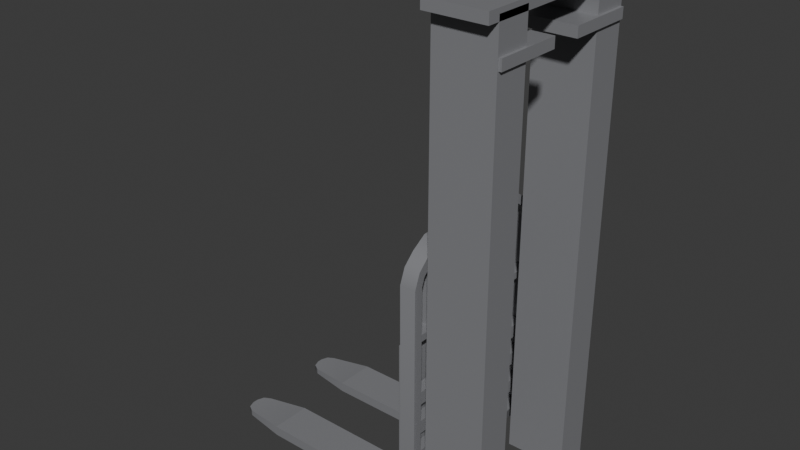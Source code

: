 # Source: Forklift.blend  (saved by Blender 4.1.24; exported with 4.5.12 LTS)
import bpy
from mathutils import Matrix  # noqa: F401  (used for matrix-valued properties, if any)

bpy.ops.wm.read_factory_settings(use_empty=True)
scene = bpy.context.scene
scene.name = 'Scene'

# ---- collections
col_collection = bpy.data.collections.new('Collection'); scene.collection.children.link(col_collection)

# ---- materials (node trees are filled in below, after node groups)
mat_mat_1 = bpy.data.materials.new('Mat.1')
mat_mat_1.use_transparent_shadow = False
mat_mat_1.diffuse_color = (0.2325, 0.2354, 0.25, 1.0)
mat_mat_1.roughness = 0.4343
mat_mat_1.specular_intensity = 1.0

# ---- material node trees
mat_mat_1.use_nodes = True; mat_mat_1.node_tree.nodes.clear()
_N = mat_mat_1.node_tree.nodes; _L = mat_mat_1.node_tree.links
n0 = _N.new('ShaderNodeBsdfPrincipled'); n0.name = 'Principled BSDF'; n0.location = (10, 300)
n0.inputs[0].default_value = (0.2325, 0.2354, 0.25, 1.0)
n0.inputs[2].default_value = 0.4343
n0.inputs[13].default_value = 1.0
n0.inputs[27].default_value = (0.0, 0.0, 0.0, 1.0)
n0.inputs[28].default_value = 1.0
n1 = _N.new('ShaderNodeOutputMaterial'); n1.name = 'Material Output'; n1.location = (300, 300)
n2 = _N.new('ShaderNodeNormalMap'); n2.name = 'Normal Map'; n2.location = (-300, -300)
n2.label = 'Normal/Map'
_L.new(n0.outputs[0], n1.inputs[0])
_L.new(n2.outputs[0], n0.inputs[5])
n1.is_active_output = True

# ---- world
world_world = bpy.data.worlds.new('World'); scene.world = world_world
world_world.use_nodes = True; world_world.node_tree.nodes.clear()
_N = world_world.node_tree.nodes; _L = world_world.node_tree.links
n0 = _N.new('ShaderNodeOutputWorld'); n0.name = 'World Output'; n0.location = (300, 300)
n1 = _N.new('ShaderNodeBackground'); n1.name = 'Background'; n1.location = (10, 300)
n1.inputs[0].default_value = (0.05088, 0.05088, 0.05088, 1.0)
_L.new(n1.outputs[0], n0.inputs[0])
n0.is_active_output = True
world_world.color = (0.05088, 0.05088, 0.05088)
world_world.use_sun_shadow = False
world_world.sun_shadow_jitter_overblur = 0.0

# ---- meshes
me_plane_004 = bpy.data.meshes.new('Plane.004')
me_plane_004.from_pydata([(-1.985, -0.2469, -0.04787), (-1.985, -0.2469, 0.04788), (-1.985, -0.6337, -0.04787), (-1.985, -0.6337, 0.04788), (-0.4552, -0.6337, -0.04788), (-0.4552, -0.2469, -0.04788), (-0.3012, -0.6337, 0.04788), (-0.3012, -0.2469, 0.04788), (-0.4552, -0.6337, 1.615), (-0.4552, -0.2469, 1.615), (-0.3012, -0.6337, 1.615), (-0.3012, -0.2469, 1.615), (-0.3952, -0.6337, 0.04788), (-0.4552, -0.2469, 0.1079), (-0.4552, -0.6337, 0.1079), (-0.4552, -0.6337, -0.01212), (-0.5152, -0.2469, 0.04788), (-0.5152, -0.6337, 0.04788), (-0.3952, -0.2469, 0.04788), (-0.4552, -0.2469, -0.01212), (-0.3612, -0.6337, -0.04788), (-0.3612, -0.2469, -0.04788), (-0.3012, -0.6337, 0.01212), (-0.3012, -0.2469, 0.01212), (-0.4727, -0.2469, 0.06545), (-0.4727, -0.6337, 0.06545), (-0.3187, -0.6337, -0.0303), (-0.3187, -0.2469, -0.0303), (-2.393, -0.5699, -0.04787), (-2.393, -0.5699, 0.008457), (-2.481, -0.4671, 0.008457), (-2.481, -0.4671, -0.04787), (-2.481, -0.4135, -0.04787), (-2.481, -0.4135, 0.008457), (-2.393, -0.3108, 0.008457), (-2.393, -0.3108, -0.04787), (-2.456, -0.5348, -0.04787), (-2.456, -0.5348, 0.008457), (-2.456, -0.3459, -0.04787), (-2.456, -0.3459, 0.008457), (-1.985, 0.2965, -0.04787), (-1.985, 0.2965, 0.04788), (-1.985, 0.6833, -0.04788), (-1.985, 0.6833, 0.04788), (-0.4552, 0.6833, -0.04788), (-0.4552, 0.2965, -0.04788), (-0.3012, 0.6833, 0.04788), (-0.3012, 0.2965, 0.04788), (-0.4552, 0.6833, 1.615), (-0.4552, 0.2965, 1.615), (-0.3012, 0.6833, 1.615), (-0.3012, 0.2965, 1.615), (-0.3952, 0.6833, 0.04788), (-0.4552, 0.2965, 0.1079), (-0.4552, 0.6833, 0.1079), (-0.4552, 0.6833, -0.01212), (-0.5152, 0.2965, 0.04788), (-0.5152, 0.6833, 0.04788), (-0.3952, 0.2965, 0.04788), (-0.4552, 0.2965, -0.01212), (-0.3612, 0.6833, -0.04788), (-0.3612, 0.2965, -0.04788), (-0.3012, 0.6833, 0.01212), (-0.3012, 0.2965, 0.01212), (-0.4727, 0.2965, 0.06545), (-0.4727, 0.6833, 0.06545), (-0.3187, 0.6833, -0.0303), (-0.3187, 0.2965, -0.0303), (-2.393, 0.6194, -0.04787), (-2.393, 0.6194, 0.008457), (-2.481, 0.5167, 0.008457), (-2.481, 0.5167, -0.04787), (-2.481, 0.4631, -0.04787), (-2.481, 0.4631, 0.008457), (-2.393, 0.3603, 0.008457), (-2.393, 0.3603, -0.04787), (-2.456, 0.5843, -0.04787), (-2.456, 0.5843, 0.008457), (-2.456, 0.3954, -0.04787), (-2.456, 0.3954, 0.008457), (-0.06642, 0.9031, 4.535), (-0.06642, 0.9031, 4.63), (-0.06642, -0.8828, 4.535), (-0.06642, -0.8828, 4.63), (0.4906, -0.8828, 4.535), (0.4906, -0.8828, 4.63), (0.4906, 0.9031, 4.535), (0.4906, 0.9031, 4.63), (-0.224, 0.6036, 2.554), (-0.2882, 0.6036, 2.554), (-0.224, 0.6036, 1.854), (-0.2882, 0.6036, 1.854), (-0.224, 0.5259, 1.854), (-0.2882, 0.5259, 1.854), (-0.224, 0.5259, 2.554), (-0.2882, 0.5259, 2.554), (-0.224, 0.3336, 2.554), (-0.2882, 0.3336, 2.554), (-0.224, 0.3336, 1.854), (-0.2882, 0.3336, 1.854), (-0.224, 0.2559, 1.854), (-0.2882, 0.2559, 1.854), (-0.224, 0.2559, 2.554), (-0.2882, 0.2559, 2.554), (-0.224, 0.06362, 2.554), (-0.2882, 0.06362, 2.554), (-0.224, 0.06362, 1.854), (-0.2882, 0.06362, 1.854), (-0.224, -0.01407, 1.854), (-0.2882, -0.01407, 1.854), (-0.224, -0.01407, 2.554), (-0.2882, -0.01407, 2.554), (-0.224, -0.2064, 2.554), (-0.2882, -0.2064, 2.554), (-0.224, -0.2064, 1.854), (-0.2882, -0.2064, 1.854), (-0.224, -0.2841, 1.854), (-0.2882, -0.2841, 1.854), (-0.224, -0.2841, 2.554), (-0.2882, -0.2841, 2.554), (-0.224, -0.4764, 2.554), (-0.2882, -0.4764, 2.554), (-0.224, -0.4764, 1.854), (-0.2882, -0.4764, 1.854), (-0.224, -0.5541, 1.854), (-0.2882, -0.5541, 1.854), (-0.224, -0.5541, 2.554), (-0.2882, -0.5541, 2.554), (-0.2792, 0.8021, 1.183), (-0.2792, 0.8021, 1.307), (-0.2792, -0.7525, 1.183), (-0.2792, -0.7525, 1.307), (-0.1793, -0.7525, 1.183), (-0.1793, -0.7525, 1.307), (-0.1793, 0.8021, 1.183), (-0.1793, 0.8021, 1.307), (-0.2792, 0.8021, 0.8945), (-0.2792, 0.8021, 1.019), (-0.2792, -0.7525, 0.8945), (-0.2792, -0.7525, 1.019), (-0.1793, -0.7525, 0.8945), (-0.1793, -0.7525, 1.019), (-0.1793, 0.8021, 0.8945), (-0.1793, 0.8021, 1.019), (-0.2792, 0.8021, 0.5936), (-0.2792, 0.8021, 0.7183), (-0.2792, -0.7525, 0.5936), (-0.2792, -0.7525, 0.7183), (-0.1793, -0.7525, 0.5936), (-0.1793, -0.7525, 0.7183), (-0.1793, 0.8021, 0.5936), (-0.1793, 0.8021, 0.7183), (-0.286, 0.8021, 1.798), (-0.286, 0.8021, 1.862), (-0.286, -0.7525, 1.798), (-0.286, -0.7525, 1.862), (-0.1725, -0.7525, 1.798), (-0.1725, -0.7525, 1.862), (-0.1725, 0.8021, 1.798), (-0.1725, 0.8021, 1.862), (-0.03989, -0.1243, 4.199), (-0.03989, -0.1243, 4.295), (-0.03989, -0.7563, 4.199), (-0.03989, -0.7563, 4.295), (0.5171, -0.7563, 4.199), (0.5171, -0.7563, 4.295), (0.5171, -0.1243, 4.199), (0.5171, -0.1243, 4.295), (-0.03989, 0.1739, 4.199), (-0.03989, 0.1739, 4.295), (-0.03989, 0.8059, 4.199), (-0.03989, 0.8059, 4.295), (0.5171, 0.8059, 4.199), (0.5171, 0.8059, 4.295), (0.5171, 0.1739, 4.199), (0.5171, 0.1739, 4.295), (-0.06642, -0.4356, 0.1354), (-0.06642, -0.4356, 4.587), (-0.06642, -0.7669, 0.1354), (-0.06642, -0.7669, 4.587), (0.4906, -0.7669, 0.1354), (0.4906, -0.7669, 4.587), (0.4906, -0.4356, 0.1354), (0.4906, -0.4356, 4.587), (-0.06642, 0.4852, 0.1354), (-0.06642, 0.4852, 4.587), (-0.06642, 0.8165, 0.1354), (-0.06642, 0.8165, 4.587), (0.4906, 0.8165, 0.1354), (0.4906, 0.8165, 4.587), (0.4906, 0.4852, 0.1354), (0.4906, 0.4852, 4.587), (-0.3039, 0.02478, 0.3356), (-0.3039, 0.02478, 0.4353), (-0.3039, -0.716, 0.3356), (-0.3039, -0.716, 0.4353), (-0.156, -0.716, 0.3356), (-0.156, -0.716, 0.4353), (-0.156, 0.02478, 0.3356), (-0.156, 0.02478, 0.4353), (-0.3039, -0.8021, 0.3356), (-0.3039, -0.8021, 0.4353), (-0.156, -0.8021, 0.3356), (-0.156, -0.8021, 0.4353), (-0.3039, -0.716, 2.312), (-0.156, -0.716, 2.312), (-0.3039, -0.8021, 2.312), (-0.156, -0.8021, 2.312), (-0.3039, -0.6882, 2.39), (-0.156, -0.6882, 2.39), (-0.3039, -0.7484, 2.452), (-0.156, -0.7484, 2.452), (-0.3039, -0.5972, 2.48), (-0.156, -0.5972, 2.48), (-0.3039, -0.6464, 2.551), (-0.156, -0.6464, 2.551), (-0.3039, -0.504, 2.553), (-0.156, -0.504, 2.553), (-0.3039, -0.5096, 2.639), (-0.156, -0.5096, 2.639), (-0.3039, 0.02478, 2.575), (-0.156, 0.02478, 2.575), (-0.3039, 0.02478, 2.661), (-0.156, 0.02478, 2.661), (-0.3039, 0.7656, 0.3356), (-0.3039, 0.7656, 0.4353), (-0.156, 0.7656, 0.3356), (-0.156, 0.7656, 0.4353), (-0.3039, 0.8516, 0.3356), (-0.3039, 0.8516, 0.4353), (-0.156, 0.8516, 0.3356), (-0.156, 0.8516, 0.4353), (-0.3039, 0.7656, 2.312), (-0.156, 0.7656, 2.312), (-0.3039, 0.8516, 2.312), (-0.156, 0.8516, 2.312), (-0.3039, 0.7377, 2.39), (-0.156, 0.7377, 2.39), (-0.3039, 0.7979, 2.452), (-0.156, 0.7979, 2.452), (-0.3039, 0.6468, 2.48), (-0.156, 0.6468, 2.48), (-0.3039, 0.696, 2.551), (-0.156, 0.696, 2.551), (-0.3039, 0.5535, 2.553), (-0.156, 0.5535, 2.553), (-0.3039, 0.5591, 2.639), (-0.156, 0.5591, 2.639)], [], [(4, 15, 17, 3, 2), (0, 1, 16, 19, 5), (19, 18, 7, 23, 27, 21, 5), (4, 20, 26, 22, 6, 12, 15), (6, 10, 8, 14, 12), (18, 13, 9, 11, 7), (18, 19, 16, 24, 13), (25, 17, 15, 12, 14), (32, 38, 35, 0, 2, 28, 36, 31), (34, 39, 33, 30, 37, 29, 3, 1), (43, 57, 55, 44, 42), (59, 56, 41, 40, 45), (61, 67, 63, 47, 58, 59, 45), (52, 46, 62, 66, 60, 44, 55), (54, 48, 50, 46, 52), (51, 49, 53, 58, 47), (64, 56, 59, 58, 53), (52, 55, 57, 65, 54), (76, 68, 42, 40, 75, 78, 72, 71), (43, 69, 77, 70, 73, 79, 74, 41), (33, 32, 31, 30), (23, 7, 6, 22), (3, 17, 16, 1), (4, 2, 0, 5), (3, 29, 28, 2), (0, 35, 34, 1), (5, 21, 20, 4), (8, 10, 11, 9), (14, 8, 9, 13), (7, 11, 10, 6), (21, 27, 26, 20), (17, 25, 24, 16), (27, 23, 22, 26), (25, 14, 13, 24), (29, 37, 36, 28), (33, 39, 38, 32), (37, 30, 31, 36), (39, 34, 35, 38), (71, 72, 73, 70), (46, 47, 63, 62), (56, 57, 43, 41), (40, 42, 44, 45), (68, 69, 43, 42), (74, 75, 40, 41), (60, 61, 45, 44), (51, 50, 48, 49), (49, 48, 54, 53), (50, 51, 47, 46), (66, 67, 61, 60), (64, 65, 57, 56), (62, 63, 67, 66), (53, 54, 65, 64), (76, 77, 69, 68), (78, 79, 73, 72), (71, 70, 77, 76), (75, 74, 79, 78), (82, 83, 81, 80), (84, 85, 83, 82), (86, 87, 85, 84), (80, 81, 87, 86), (83, 85, 87, 81), (84, 82, 80, 86), (90, 91, 89, 88), (92, 93, 91, 90), (94, 95, 93, 92), (88, 89, 95, 94), (91, 93, 95, 89), (92, 90, 88, 94), (98, 99, 97, 96), (100, 101, 99, 98), (102, 103, 101, 100), (96, 97, 103, 102), (99, 101, 103, 97), (100, 98, 96, 102), (106, 107, 105, 104), (108, 109, 107, 106), (110, 111, 109, 108), (104, 105, 111, 110), (107, 109, 111, 105), (108, 106, 104, 110), (114, 115, 113, 112), (116, 117, 115, 114), (118, 119, 117, 116), (112, 113, 119, 118), (115, 117, 119, 113), (116, 114, 112, 118), (122, 123, 121, 120), (124, 125, 123, 122), (126, 127, 125, 124), (120, 121, 127, 126), (123, 125, 127, 121), (124, 122, 120, 126), (130, 131, 129, 128), (132, 133, 131, 130), (134, 135, 133, 132), (128, 129, 135, 134), (131, 133, 135, 129), (132, 130, 128, 134), (138, 139, 137, 136), (140, 141, 139, 138), (142, 143, 141, 140), (136, 137, 143, 142), (139, 141, 143, 137), (140, 138, 136, 142), (146, 147, 145, 144), (148, 149, 147, 146), (150, 151, 149, 148), (144, 145, 151, 150), (147, 149, 151, 145), (148, 146, 144, 150), (154, 155, 153, 152), (156, 157, 155, 154), (158, 159, 157, 156), (152, 153, 159, 158), (155, 157, 159, 153), (156, 154, 152, 158), (162, 163, 161, 160), (164, 165, 163, 162), (166, 167, 165, 164), (160, 161, 167, 166), (163, 165, 167, 161), (164, 162, 160, 166), (169, 171, 170, 168), (171, 173, 172, 170), (173, 175, 174, 172), (175, 169, 168, 174), (175, 173, 171, 169), (168, 170, 172, 174), (178, 179, 177, 176), (180, 181, 179, 178), (182, 183, 181, 180), (176, 177, 183, 182), (179, 181, 183, 177), (180, 178, 176, 182), (185, 187, 186, 184), (187, 189, 188, 186), (189, 191, 190, 188), (191, 185, 184, 190), (191, 189, 187, 185), (184, 186, 188, 190), (194, 195, 193, 192), (202, 203, 201, 200), (198, 199, 197, 196), (192, 193, 199, 198), (195, 197, 199, 193), (196, 194, 192, 198), (196, 202, 200, 194), (197, 203, 202, 196), (194, 200, 201, 195), (195, 204, 205, 197), (201, 206, 204, 195), (203, 207, 206, 201), (197, 205, 207, 203), (204, 208, 209, 205), (206, 210, 208, 204), (207, 211, 210, 206), (205, 209, 211, 207), (208, 212, 213, 209), (210, 214, 212, 208), (211, 215, 214, 210), (209, 213, 215, 211), (212, 216, 217, 213), (214, 218, 216, 212), (215, 219, 218, 214), (213, 217, 219, 215), (216, 220, 221, 217), (218, 222, 220, 216), (219, 223, 222, 218), (217, 221, 223, 219), (193, 225, 224, 192), (229, 231, 230, 228), (227, 199, 198, 226), (199, 227, 225, 193), (192, 224, 226, 198), (228, 230, 226, 224), (230, 231, 227, 226), (223, 222, 220, 221), (229, 228, 224, 225), (233, 232, 225, 227), (232, 234, 229, 225), (234, 235, 231, 229), (235, 233, 227, 231), (237, 236, 232, 233), (236, 238, 234, 232), (238, 239, 235, 234), (239, 237, 233, 235), (241, 240, 236, 237), (240, 242, 238, 236), (242, 243, 239, 238), (243, 241, 237, 239), (245, 244, 240, 241), (244, 246, 242, 240), (246, 247, 243, 242), (247, 245, 241, 243), (221, 220, 244, 245), (220, 222, 246, 244), (222, 223, 247, 246), (223, 221, 245, 247)])
me_plane_004.polygons.foreach_set('use_smooth', [True] * 198)
_k = set([(0, 5), (0, 35), (1, 3), (1, 16), (1, 34), (2, 4), (2, 28), (3, 17), (3, 29), (4, 20), (5, 21), (6, 10), (6, 22), (7, 11), (7, 23), (8, 9), (8, 10), (8, 14), (9, 11), (9, 13), (10, 11), (13, 14), (13, 24), (14, 25), (16, 17), (16, 24), (17, 25), (20, 21), (20, 26), (21, 27), (22, 23), (22, 26), (23, 27), (28, 29), (28, 36), (29, 37), (30, 31), (30, 33), (30, 37), (31, 32), (31, 36), (32, 33), (32, 38), (33, 39), (34, 35), (34, 39), (35, 38), (40, 45), (40, 75), (41, 43), (41, 56), (41, 74), (42, 44), (42, 68), (43, 57), (43, 69), (44, 60), (45, 61), (46, 50), (46, 62), (47, 51), (47, 63), (48, 49), (48, 50), (48, 54), (49, 51), (49, 53), (50, 51), (53, 54), (53, 64), (54, 65), (56, 57), (56, 64), (57, 65), (60, 61), (60, 66), (61, 67), (62, 63), (62, 66), (63, 67), (68, 69), (68, 76), (69, 77), (70, 71), (70, 73), (70, 77), (71, 72), (71, 76), (72, 73), (72, 78), (73, 79), (74, 75), (74, 79), (75, 78), (80, 81), (80, 82), (80, 86), (81, 83), (81, 87), (82, 83), (82, 84), (83, 85), (84, 85), (84, 86), (85, 87), (86, 87), (88, 89), (88, 90), (88, 94), (89, 91), (89, 95), (90, 91), (90, 92), (91, 93), (92, 93), (92, 94), (93, 95), (94, 95), (96, 97), (96, 98), (96, 102), (97, 99), (97, 103), (98, 99), (98, 100), (99, 101), (100, 101), (100, 102), (101, 103), (102, 103), (104, 105), (104, 106), (104, 110), (105, 107), (105, 111), (106, 107), (106, 108), (107, 109), (108, 109), (108, 110), (109, 111), (110, 111), (112, 113), (112, 114), (112, 118), (113, 115), (113, 119), (114, 115), (114, 116), (115, 117), (116, 117), (116, 118), (117, 119), (118, 119), (120, 121), (120, 122), (120, 126), (121, 123), (121, 127), (122, 123), (122, 124), (123, 125), (124, 125), (124, 126), (125, 127), (126, 127), (128, 129), (128, 130), (128, 134), (129, 131), (129, 135), (130, 131), (130, 132), (131, 133), (132, 133), (132, 134), (133, 135), (134, 135), (136, 137), (136, 138), (136, 142), (137, 139), (137, 143), (138, 139), (138, 140), (139, 141), (140, 141), (140, 142), (141, 143), (142, 143), (144, 145), (144, 146), (144, 150), (145, 147), (145, 151), (146, 147), (146, 148), (147, 149), (148, 149), (148, 150), (149, 151), (150, 151), (152, 153), (152, 154), (152, 158), (153, 155), (153, 159), (154, 155), (154, 156), (155, 157), (156, 157), (156, 158), (157, 159), (158, 159), (160, 161), (160, 162), (160, 166), (161, 163), (161, 167), (162, 163), (162, 164), (163, 165), (164, 165), (164, 166), (165, 167), (166, 167), (168, 169), (168, 170), (168, 174), (169, 171), (169, 175), (170, 171), (170, 172), (171, 173), (172, 173), (172, 174), (173, 175), (174, 175), (176, 177), (176, 178), (176, 182), (177, 179), (177, 183), (178, 179), (178, 180), (179, 181), (180, 181), (180, 182), (181, 183), (182, 183), (184, 185), (184, 186), (184, 190), (185, 187), (185, 191), (186, 187), (186, 188), (187, 189), (188, 189), (188, 190), (189, 191), (190, 191), (192, 194), (192, 224), (193, 195), (193, 225), (194, 200), (195, 197), (195, 204), (196, 198), (196, 202), (197, 199), (197, 205), (198, 226), (199, 227), (200, 201), (200, 202), (201, 206), (202, 203), (203, 207), (204, 208), (205, 209), (206, 210), (207, 211), (208, 212), (209, 213), (210, 214), (211, 215), (212, 216), (213, 217), (214, 218), (215, 219), (216, 220), (217, 221), (218, 222), (219, 223), (220, 244), (221, 245), (222, 246), (223, 247), (224, 228), (225, 227), (225, 232), (226, 230), (227, 233), (228, 229), (228, 230), (229, 234), (230, 231), (231, 235), (232, 236), (233, 237), (234, 238), (235, 239), (236, 240), (237, 241), (238, 242), (239, 243), (240, 244), (241, 245), (242, 246), (243, 247)])
me_plane_004.attributes.new('sharp_edge', 'BOOLEAN', 'EDGE').data.foreach_set('value', [ (min(e.vertices), max(e.vertices)) in _k for e in me_plane_004.edges])
_uv = me_plane_004.uv_layers.new(name='UVMap')
_uv.uv.foreach_set('vector', [0.1733, 0.809, 0.1733, 0.809, 0.1733, 0.809, 0.1733, 0.809, 0.1733, 0.809, 0.1733, 0.809, 0.1733, 0.809, 0.1733, 0.809, 0.1733, 0.809, 0.1733, 0.809, 0.1733, 0.809, 0.1733, 0.809, 0.1733, 0.809, 0.1733, 0.809, 0.1733, 0.809, 0.1733, 0.809, 0.1733, 0.809, 0.1733, 0.809, 0.1733, 0.809, 0.1733, 0.809, 0.1733, 0.809, 0.1733, 0.809, 0.1733, 0.809, 0.1733, 0.809, 0.1733, 0.809, 0.1733, 0.809, 0.1733, 0.809, 0.1733, 0.809, 0.1733, 0.809, 0.1733, 0.809, 0.1733, 0.809, 0.1733, 0.809, 0.1733, 0.809, 0.1733, 0.809, 0.1733, 0.809, 0.1733, 0.809, 0.1733, 0.809, 0.1733, 0.809, 0.1733, 0.809, 0.1733, 0.809, 0.1733, 0.809, 0.1733, 0.809, 0.1733, 0.809, 0.1733, 0.809, 0.1733, 0.809, 0.1733, 0.809, 0.1733, 0.809, 0.1733, 0.809, 0.1733, 0.809, 0.1733, 0.809, 0.1733, 0.809, 0.1733, 0.809, 0.1733, 0.809, 0.1733, 0.809, 0.1733, 0.809, 0.1733, 0.809, 0.1733, 0.809, 0.1733, 0.809, 0.1733, 0.809, 0.1733, 0.809, 0.1733, 0.809, 0.1733, 0.809, 0.1733, 0.809, 0.1733, 0.809, 0.1733, 0.809, 0.1733, 0.809, 0.1733, 0.809, 0.1733, 0.809, 0.1733, 0.809, 0.1733, 0.809, 0.1733, 0.809, 0.1733, 0.809, 0.1733, 0.809, 0.1733, 0.809, 0.1733, 0.809, 0.1733, 0.809, 0.1733, 0.809, 0.1733, 0.809, 0.1733, 0.809, 0.1733, 0.809, 0.1733, 0.809, 0.1733, 0.809, 0.1733, 0.809, 0.1733, 0.809, 0.1733, 0.809, 0.1733, 0.809, 0.1733, 0.809, 0.1733, 0.809, 0.1733, 0.809, 0.1733, 0.809, 0.1733, 0.809, 0.1733, 0.809, 0.1733, 0.809, 0.1733, 0.809, 0.1733, 0.809, 0.1733, 0.809, 0.1733, 0.809, 0.1733, 0.809, 0.1733, 0.809, 0.1733, 0.809, 0.1733, 0.809, 0.1733, 0.809, 0.1733, 0.809, 0.1733, 0.809, 0.1733, 0.809, 0.1733, 0.809, 0.1733, 0.809, 0.1733, 0.809, 0.1733, 0.809, 0.1733, 0.809, 0.1733, 0.809, 0.1733, 0.809, 0.1733, 0.809, 0.1733, 0.809, 0.1733, 0.809, 0.1733, 0.809, 0.1733, 0.809, 0.1733, 0.809, 0.1733, 0.809, 0.1733, 0.809, 0.1733, 0.809, 0.1733, 0.809, 0.1733, 0.809, 0.1733, 0.809, 0.1733, 0.809, 0.1733, 0.809, 0.1733, 0.809, 0.1733, 0.809, 0.1733, 0.809, 0.1733, 0.809, 0.1733, 0.809, 0.1733, 0.809, 0.1733, 0.809, 0.1733, 0.809, 0.1733, 0.809, 0.1733, 0.809, 0.1733, 0.809, 0.1733, 0.809, 0.1733, 0.809, 0.1733, 0.809, 0.1733, 0.809, 0.1733, 0.809, 0.1733, 0.809, 0.1733, 0.809, 0.1733, 0.809, 0.1733, 0.809, 0.1733, 0.809, 0.1733, 0.809, 0.1733, 0.809, 0.1733, 0.809, 0.1733, 0.809, 0.1733, 0.809, 0.1733, 0.809, 0.1733, 0.809, 0.1733, 0.809, 0.1733, 0.809, 0.1733, 0.809, 0.1733, 0.809, 0.1733, 0.809, 0.1733, 0.809, 0.1733, 0.809, 0.1733, 0.809, 0.1733, 0.809, 0.1733, 0.809, 0.1733, 0.809, 0.1733, 0.809, 0.1733, 0.809, 0.1733, 0.809, 0.1733, 0.809, 0.1733, 0.809, 0.1733, 0.809, 0.1733, 0.809, 0.1733, 0.809, 0.1733, 0.809, 0.1733, 0.809, 0.1733, 0.809, 0.1733, 0.809, 0.1733, 0.809, 0.1733, 0.809, 0.1733, 0.809, 0.1733, 0.809, 0.1733, 0.809, 0.1733, 0.809, 0.1733, 0.809, 0.1733, 0.809, 0.1733, 0.809, 0.1733, 0.809, 0.1733, 0.809, 0.1733, 0.809, 0.1733, 0.809, 0.1733, 0.809, 0.1733, 0.809, 0.1733, 0.809, 0.1733, 0.809, 0.1733, 0.809, 0.1733, 0.809, 0.1733, 0.809, 0.1733, 0.809, 0.1733, 0.809, 0.1733, 0.809, 0.1733, 0.809, 0.1733, 0.809, 0.1733, 0.809, 0.1733, 0.809, 0.1733, 0.809, 0.1733, 0.809, 0.1733, 0.809, 0.1733, 0.809, 0.1733, 0.809, 0.1733, 0.809, 0.1733, 0.809, 0.1733, 0.809, 0.1733, 0.809, 0.1733, 0.809, 0.1733, 0.809, 0.1733, 0.809, 0.1733, 0.809, 0.1733, 0.809, 0.1733, 0.809, 0.1733, 0.809, 0.1733, 0.809, 0.1733, 0.809, 0.1733, 0.809, 0.1733, 0.809, 0.1733, 0.809, 0.1733, 0.809, 0.1733, 0.809, 0.1733, 0.809, 0.1733, 0.809, 0.1733, 0.809, 0.1733, 0.809, 0.1733, 0.809, 0.1733, 0.809, 0.1733, 0.809, 0.1733, 0.809, 0.1733, 0.809, 0.1733, 0.809, 0.1733, 0.809, 0.1733, 0.809, 0.1733, 0.809, 0.1733, 0.809, 0.1733, 0.809, 0.1733, 0.809, 0.1733, 0.809, 0.1733, 0.809, 0.1733, 0.809, 0.1733, 0.809, 0.1733, 0.809, 0.1733, 0.809, 0.1733, 0.809, 0.1733, 0.809, 0.1733, 0.809, 0.1733, 0.809, 0.1733, 0.809, 0.1733, 0.809, 0.1733, 0.809, 0.1733, 0.809, 0.1733, 0.809, 0.1733, 0.809, 0.1733, 0.809, 0.1733, 0.809, 0.1733, 0.809, 0.1733, 0.809, 0.1733, 0.809, 0.1733, 0.8091, 0.1733, 0.8091, 0.1733, 0.8091, 0.1733, 0.8091, 0.1733, 0.8091, 0.1733, 0.8091, 0.1733, 0.8091, 0.1733, 0.8091, 0.1733, 0.8091, 0.1733, 0.8091, 0.1733, 0.8091, 0.1733, 0.8091, 0.1733, 0.8091, 0.1733, 0.8091, 0.1733, 0.8091, 0.1733, 0.8091, 0.1733, 0.8091, 0.1733, 0.8091, 0.1733, 0.8091, 0.1733, 0.8091, 0.1733, 0.8091, 0.1733, 0.8091, 0.1733, 0.8091, 0.1733, 0.8091, 0.1733, 0.8091, 0.1733, 0.8091, 0.1733, 0.8091, 0.1733, 0.8091, 0.1733, 0.8091, 0.1733, 0.8091, 0.1733, 0.8091, 0.1733, 0.8091, 0.1733, 0.8091, 0.1733, 0.8091, 0.1733, 0.8091, 0.1733, 0.8091, 0.1733, 0.8091, 0.1733, 0.8091, 0.1733, 0.8091, 0.1733, 0.8091, 0.1733, 0.8091, 0.1733, 0.8091, 0.1733, 0.8091, 0.1733, 0.8091, 0.1733, 0.8091, 0.1733, 0.8091, 0.1733, 0.8091, 0.1733, 0.8091, 0.1733, 0.8091, 0.1733, 0.8091, 0.1733, 0.8091, 0.1733, 0.8091, 0.1733, 0.8091, 0.1733, 0.8091, 0.1733, 0.8091, 0.1733, 0.8091, 0.1733, 0.8091, 0.1733, 0.8091, 0.1733, 0.8091, 0.1733, 0.8091, 0.1733, 0.8091, 0.1733, 0.8091, 0.1733, 0.8091, 0.1733, 0.8091, 0.1733, 0.8091, 0.1733, 0.8091, 0.1733, 0.8091, 0.1733, 0.8091, 0.1733, 0.8091, 0.1733, 0.8091, 0.1733, 0.8091, 0.1733, 0.8091, 0.1733, 0.8091, 0.1733, 0.8091, 0.1733, 0.8091, 0.1733, 0.8091, 0.1733, 0.8091, 0.1733, 0.8091, 0.1733, 0.8091, 0.1733, 0.8091, 0.1733, 0.8091, 0.1733, 0.8091, 0.1733, 0.8091, 0.1733, 0.8091, 0.1733, 0.8091, 0.1733, 0.8091, 0.1733, 0.8091, 0.1733, 0.8091, 0.1733, 0.8091, 0.1733, 0.8091, 0.1733, 0.8091, 0.1733, 0.8091, 0.1733, 0.8091, 0.1733, 0.8091, 0.1733, 0.8091, 0.1733, 0.8091, 0.1733, 0.8091, 0.1733, 0.8091, 0.1733, 0.8091, 0.1733, 0.8091, 0.1733, 0.8091, 0.1733, 0.8091, 0.1733, 0.8091, 0.1733, 0.8091, 0.1733, 0.8091, 0.1733, 0.8091, 0.1733, 0.8091, 0.1733, 0.8091, 0.1733, 0.8091, 0.1733, 0.8091, 0.1733, 0.8091, 0.1733, 0.8091, 0.1733, 0.8091, 0.1733, 0.8091, 0.1733, 0.8091, 0.1733, 0.8091, 0.1733, 0.8091, 0.1733, 0.8091, 0.1733, 0.8091, 0.1733, 0.8091, 0.1733, 0.8091, 0.1733, 0.8091, 0.1733, 0.8091, 0.1733, 0.8091, 0.1733, 0.8091, 0.1733, 0.8091, 0.1733, 0.8091, 0.1733, 0.8091, 0.1733, 0.8091, 0.1733, 0.8091, 0.1733, 0.8091, 0.1733, 0.8091, 0.1733, 0.8091, 0.1733, 0.8091, 0.1733, 0.8091, 0.1733, 0.8091, 0.1733, 0.8091, 0.1733, 0.8091, 0.1733, 0.8091, 0.1733, 0.8091, 0.1733, 0.8091, 0.1733, 0.8091, 0.1733, 0.8091, 0.1733, 0.8091, 0.1733, 0.8091, 0.1733, 0.8091, 0.1733, 0.8091, 0.1733, 0.8091, 0.1733, 0.8091, 0.1733, 0.8091, 0.1733, 0.8091, 0.1733, 0.8091, 0.1733, 0.8091, 0.1733, 0.8091, 0.1733, 0.8091, 0.1733, 0.8091, 0.1733, 0.8091, 0.1733, 0.8091, 0.1733, 0.8091, 0.1733, 0.8091, 0.1733, 0.8091, 0.1733, 0.8091, 0.1733, 0.8091, 0.1733, 0.8091, 0.1733, 0.8091, 0.1733, 0.8091, 0.1733, 0.8091, 0.1733, 0.8091, 0.1733, 0.8091, 0.1733, 0.8091, 0.1733, 0.8091, 0.1733, 0.8091, 0.1733, 0.8091, 0.1733, 0.8091, 0.1733, 0.8091, 0.1733, 0.8091, 0.1733, 0.8091, 0.1733, 0.8091, 0.1733, 0.8091, 0.1733, 0.8091, 0.1733, 0.8091, 0.1733, 0.8091, 0.1733, 0.8091, 0.1733, 0.8091, 0.1733, 0.8091, 0.1733, 0.8091, 0.1733, 0.8091, 0.1733, 0.8091, 0.1733, 0.8091, 0.1733, 0.8091, 0.1733, 0.8091, 0.1733, 0.8091, 0.1733, 0.8091, 0.1733, 0.8091, 0.1733, 0.8091, 0.1733, 0.8091, 0.1733, 0.8091, 0.1733, 0.8091, 0.1733, 0.8091, 0.1733, 0.8091, 0.1733, 0.8091, 0.1733, 0.8091, 0.1733, 0.8091, 0.1733, 0.8091, 0.1733, 0.8091, 0.1733, 0.8091, 0.1733, 0.8091, 0.1733, 0.8091, 0.1733, 0.8091, 0.1733, 0.8091, 0.1733, 0.8091, 0.1733, 0.8091, 0.1733, 0.8091, 0.1733, 0.8091, 0.1733, 0.8091, 0.1733, 0.8091, 0.1733, 0.8091, 0.1733, 0.8091, 0.1733, 0.8091, 0.1733, 0.8091, 0.1733, 0.8091, 0.1733, 0.8091, 0.1733, 0.8091, 0.1733, 0.8091, 0.1733, 0.8091, 0.1733, 0.8091, 0.1733, 0.8091, 0.1733, 0.8091, 0.1733, 0.8091, 0.1733, 0.8091, 0.1733, 0.8091, 0.1733, 0.8091, 0.1733, 0.8091, 0.1733, 0.8091, 0.1733, 0.8091, 0.1733, 0.8091, 0.1733, 0.8091, 0.1733, 0.8091, 0.1733, 0.8091, 0.1733, 0.8091, 0.1733, 0.8091, 0.1733, 0.8091, 0.1733, 0.8091, 0.1733, 0.8091, 0.1733, 0.8091, 0.1733, 0.8091, 0.1733, 0.8091, 0.1733, 0.8091, 0.1733, 0.8091, 0.1733, 0.8091, 0.1733, 0.8091, 0.1733, 0.8091, 0.1733, 0.8091, 0.1733, 0.8091, 0.1733, 0.8091, 0.1733, 0.8091, 0.1733, 0.8091, 0.1733, 0.8091, 0.1733, 0.8091, 0.1733, 0.8091, 0.1733, 0.8091, 0.1733, 0.8091, 0.1733, 0.8091, 0.1733, 0.8091, 0.1733, 0.8091, 0.1733, 0.8091, 0.1733, 0.8091, 0.1733, 0.8091, 0.1733, 0.8091, 0.1733, 0.8091, 0.1733, 0.8091, 0.1733, 0.8091, 0.1733, 0.8091, 0.1733, 0.8091, 0.1733, 0.8091, 0.1733, 0.8091, 0.1733, 0.8091, 0.1733, 0.8091, 0.1733, 0.8091, 0.1733, 0.8091, 0.1733, 0.8091, 0.1733, 0.8091, 0.1733, 0.8091, 0.1733, 0.8091, 0.1733, 0.8091, 0.1733, 0.8091, 0.1733, 0.8091, 0.1733, 0.8091, 0.1733, 0.8091, 0.1733, 0.8091, 0.1733, 0.8091, 0.1733, 0.8091, 0.1733, 0.8091, 0.1733, 0.8091, 0.1733, 0.8091, 0.1733, 0.8091, 0.1733, 0.8091, 0.1733, 0.8091, 0.1733, 0.8091, 0.1733, 0.8091, 0.1733, 0.8091, 0.1733, 0.8091, 0.1733, 0.8091, 0.1733, 0.8091, 0.1733, 0.8091, 0.1733, 0.8091, 0.1733, 0.8091, 0.1733, 0.8091, 0.1733, 0.8091, 0.1733, 0.8091, 0.1733, 0.8091, 0.1733, 0.8091, 0.1733, 0.8091, 0.1733, 0.8091, 0.1733, 0.8091, 0.1733, 0.8091, 0.1733, 0.8091, 0.1733, 0.8091, 0.1733, 0.8091, 0.1733, 0.8091, 0.1733, 0.8091, 0.1733, 0.8091, 0.1733, 0.8091, 0.1733, 0.8091, 0.1733, 0.8091, 0.1733, 0.8091, 0.1733, 0.8091, 0.1733, 0.8091, 0.1733, 0.8091, 0.1733, 0.8091, 0.1733, 0.8091, 0.1733, 0.8091, 0.1733, 0.8091, 0.1733, 0.8091, 0.1733, 0.8091, 0.1733, 0.8091, 0.1716, 0.807, 0.1718, 0.8078, 0.1717, 0.8075, 0.1717, 0.8074, 0.1717, 0.8078, 0.1721, 0.8082, 0.171, 0.8081, 0.1714, 0.8075, 0.1717, 0.8075, 0.1717, 0.8075, 0.1713, 0.808, 0.1716, 0.8077, 0.1721, 0.807, 0.1735, 0.807, 0.1735, 0.809, 0.1721, 0.809, 0.1718, 0.8078, 0.1713, 0.808, 0.1717, 0.8075, 0.1717, 0.8075, 0.1716, 0.8077, 0.1716, 0.807, 0.1717, 0.8074, 0.1717, 0.8075, 0.1716, 0.8077, 0.1717, 0.8078, 0.1714, 0.8075, 0.1716, 0.807, 0.1713, 0.808, 0.1721, 0.8082, 0.1717, 0.8078, 0.1716, 0.8077, 0.1716, 0.807, 0.1714, 0.8075, 0.171, 0.8081, 0.1718, 0.8078, 0.1718, 0.8078, 0.1719, 0.9013, 0.171, 0.9013, 0.1713, 0.808, 0.171, 0.8081, 0.171, 0.9012, 0.1719, 0.9013, 0.1718, 0.8078, 0.1721, 0.8082, 0.172, 0.9012, 0.171, 0.9012, 0.171, 0.8081, 0.1713, 0.808, 0.171, 0.9013, 0.172, 0.9012, 0.1721, 0.8082, 0.1719, 0.9013, 0.1716, 0.902, 0.1714, 0.902, 0.171, 0.9013, 0.171, 0.9012, 0.1714, 0.9021, 0.1716, 0.902, 0.1719, 0.9013, 0.172, 0.9012, 0.1715, 0.9021, 0.1714, 0.9021, 0.171, 0.9012, 0.171, 0.9013, 0.1714, 0.902, 0.1715, 0.9021, 0.172, 0.9012, 0.1716, 0.902, 0.1715, 0.9029, 0.1714, 0.9029, 0.1714, 0.902, 0.1714, 0.9021, 0.1715, 0.903, 0.1715, 0.9029, 0.1716, 0.902, 0.1715, 0.9021, 0.1715, 0.903, 0.1715, 0.903, 0.1714, 0.9021, 0.1714, 0.902, 0.1714, 0.9029, 0.1715, 0.903, 0.1715, 0.9021, 0.1715, 0.9029, 0.1716, 0.9038, 0.1714, 0.9038, 0.1714, 0.9029, 0.1715, 0.903, 0.1713, 0.9039, 0.1716, 0.9038, 0.1715, 0.9029, 0.1715, 0.903, 0.1716, 0.9039, 0.1713, 0.9039, 0.1715, 0.903, 0.1714, 0.9029, 0.1714, 0.9038, 0.1716, 0.9039, 0.1715, 0.903, 0.1716, 0.9038, 0.1718, 0.9117, 0.1714, 0.9113, 0.1714, 0.9038, 0.1713, 0.9039, 0.1715, 0.9124, 0.1718, 0.9117, 0.1716, 0.9038, 0.1716, 0.9039, 0.1716, 0.9116, 0.1715, 0.9124, 0.1713, 0.9039, 0.1714, 0.9038, 0.1714, 0.9113, 0.1716, 0.9116, 0.1716, 0.9039, 0.1702, 0.808, 0.1701, 0.8209, 0.1706, 0.8207, 0.1705, 0.807, 0.171, 0.8212, 0.17, 0.8212, 0.1703, 0.8209, 0.1707, 0.8209, 0.1708, 0.8209, 0.1705, 0.8084, 0.17, 0.808, 0.1704, 0.8207, 0.1705, 0.8084, 0.1708, 0.8209, 0.1701, 0.8209, 0.1702, 0.808, 0.1705, 0.807, 0.1706, 0.8207, 0.1704, 0.8207, 0.17, 0.808, 0.1707, 0.8209, 0.1703, 0.8209, 0.1704, 0.8207, 0.1706, 0.8207, 0.1703, 0.8209, 0.17, 0.8212, 0.1708, 0.8209, 0.1704, 0.8207, 0.1733, 0.809, 0.1733, 0.8111, 0.1721, 0.8111, 0.1721, 0.809, 0.171, 0.8212, 0.1707, 0.8209, 0.1706, 0.8207, 0.1701, 0.8209, 0.1709, 0.9091, 0.17, 0.9091, 0.1701, 0.8209, 0.1708, 0.8209, 0.17, 0.9091, 0.1709, 0.909, 0.171, 0.8212, 0.1701, 0.8209, 0.1709, 0.909, 0.17, 0.909, 0.17, 0.8212, 0.171, 0.8212, 0.17, 0.909, 0.1709, 0.9091, 0.1708, 0.8209, 0.17, 0.8212, 0.1705, 0.9098, 0.1704, 0.9098, 0.17, 0.9091, 0.1709, 0.9091, 0.1704, 0.9098, 0.1705, 0.9099, 0.1709, 0.909, 0.17, 0.9091, 0.1705, 0.9099, 0.1704, 0.9099, 0.17, 0.909, 0.1709, 0.909, 0.1704, 0.9099, 0.1705, 0.9098, 0.1709, 0.9091, 0.17, 0.909, 0.1705, 0.9106, 0.1704, 0.9107, 0.1704, 0.9098, 0.1705, 0.9098, 0.1704, 0.9107, 0.1704, 0.9107, 0.1705, 0.9099, 0.1704, 0.9098, 0.1704, 0.9107, 0.1704, 0.9107, 0.1704, 0.9099, 0.1705, 0.9099, 0.1704, 0.9107, 0.1705, 0.9106, 0.1705, 0.9098, 0.1704, 0.9099, 0.1705, 0.9114, 0.1703, 0.9114, 0.1704, 0.9107, 0.1705, 0.9106, 0.1703, 0.9114, 0.1706, 0.9116, 0.1704, 0.9107, 0.1704, 0.9107, 0.1706, 0.9116, 0.1703, 0.9116, 0.1704, 0.9107, 0.1704, 0.9107, 0.1703, 0.9116, 0.1705, 0.9114, 0.1705, 0.9106, 0.1704, 0.9107, 0.1705, 0.9186, 0.1701, 0.9189, 0.1703, 0.9114, 0.1705, 0.9114, 0.1701, 0.9189, 0.1704, 0.9196, 0.1706, 0.9116, 0.1703, 0.9114, 0.1704, 0.9196, 0.1703, 0.9188, 0.1703, 0.9116, 0.1706, 0.9116, 0.1703, 0.9188, 0.1705, 0.9186, 0.1705, 0.9114, 0.1703, 0.9116])
_uv.active_render = True
_uv = me_plane_004.uv_layers.new(name='UVW')
_uv.uv.foreach_set('vector', [1.0, 0.0, 1.0, 1.0, 0.0, 1.0, 0.0, 1.0, 0.0, 0.0, 1.0, 0.0, 1.0, 1.0, 1.0, 0.0, 0.0, 1.0, 0.0, 0.0, 1.0, 0.0, 1.0, 0.0, 1.0, 1.0, 0.0, 1.0, 1.0, 0.0, 1.0, 1.0, 1.0, 0.0, 0.0, 0.0, 0.0, 0.0, 1.0, 0.0, 1.0, 1.0, 0.0, 1.0, 0.0, 1.0, 0.0, 1.0, 0.0, 1.0, 0.0, 1.0, 0.0, 1.0, 0.0, 1.0, 0.0, 1.0, 1.0, 0.0, 1.0, 1.0, 1.0, 1.0, 1.0, 1.0, 1.0, 1.0, 1.0, 1.0, 0.0, 0.3734, 0.0, 0.9608, 0.3536, 0.3536, 0.0, 1.0, 0.3536, 0.3536, 1.0, 0.9608, 1.0, 0.3734, 0.0, 1.0, 1.0, 1.0, 0.0, 1.0, 1.0, 1.0, 0.0, 1.0, 0.0, 0.0, 1.0, 0.0, 1.0, 1.0, 1.0, 0.0, 0.1429, 0.7143, 0.0, 1.0, 1.0, 1.0, 0.0, 1.0, 1.0, 1.0, 1.0, 1.0, 0.0, 1.0, 1.0, 1.0, 0.0, 1.0, 0.0, 1.0, 0.0, 1.0, 1.0, 1.0, 1.0, 0.0, 0.0, 0.0, 0.0, 1.0, 1.0, 0.0, 1.0, 1.0, 1.0, 0.0, 0.0, 0.0, 1.0, 1.0, 1.0, 0.0, 0.0, 1.0, 1.0, 1.0, 1.0, 0.0, 1.0, 0.0, 1.0, 0.0, 0.0, 1.0, 0.0, 1.0, 1.0, 1.0, 1.0, 0.0, 0.0, 0.0, 0.0, 0.0, 0.0, 1.0, 0.0, 1.0, 0.0, 1.0, 0.0, 1.0, 0.0, 1.0, 0.0, 1.0, 1.0, 1.0, 1.0, 1.0, 1.0, 1.0, 1.0, 0.0, 1.0, 1.0, 0.3536, 0.3536, 0.0, 0.9608, 0.0, 0.3734, 1.0, 1.0, 0.0, 1.0, 0.0, 1.0, 1.0, 0.3734, 1.0, 0.9608, 0.3536, 0.3536, 1.0, 1.0, 1.0, 0.0, 0.0, 0.0, 1.0, 0.0, 0.0, 0.0, 0.0, 1.0, 1.0, 1.0, 1.0, 0.0, 1.0, 1.0, 1.0, 1.0, 0.3333, 1.0, 1.0, 1.0, 1.0, 0.0, 1.0, 0.0, 1.0, 1.0, 1.0, 0.0, 0.0, 1.0, 0.0, 0.3843, 1.0, 0.3843, 1.0, 0.6157, 0.0, 0.6157, 1.0, 0.6266, 1.0, 1.0, 0.0, 1.0, 0.0, 0.6266, 1.0, 0.0, 1.0, 0.9608, 0.0, 0.9608, 0.0, 0.0, 1.0, 0.0, 1.0, 1.0, 0.0, 1.0, 0.0, 0.0, 1.0, 1.0, 1.0, 1.0, 1.0, 0.0, 1.0, 0.0, 0.0, 0.0, 0.0, 0.0, 0.0, 1.0, 0.0, 1.0, 1.0, 0.0, 1.0, 0.0, 0.0, 0.0, 0.0, 0.0, 0.0, 1.0, 0.0, 1.0, 1.0, 1.0, 1.0, 1.0, 0.0, 1.0, 0.0, 1.0, 1.0, 1.0, 1.0, 1.0, 1.0, 1.0, 1.0, 1.0, 0.0, 1.0, 0.0, 1.0, 1.0, 0.0, 1.0, 0.3133, 0.0, 0.3133, 0.0, 0.0, 1.0, 0.9608, 1.0, 0.9804, 0.0, 0.9804, 0.0, 0.9608, 1.0, 0.3133, 1.0, 0.6266, 0.0, 0.6266, 0.0, 0.3133, 1.0, 0.9804, 1.0, 1.0, 0.0, 1.0, 0.0, 0.9804, 1.0, 1.0, 0.8079, 1.0, 0.8079, 0.0, 1.0, 0.0, 0.0, 0.3843, 0.0, 0.1922, 1.0, 0.1922, 1.0, 0.3843, 0.8079, 1.0, 0.6158, 1.0, 0.6158, 0.0, 0.8079, 0.0, 0.0, 0.1922, 0.0, 4.315e-05, 1.0, 4.315e-05, 1.0, 0.1922, 1.0, 0.6157, 1.0, 0.3843, 0.0, 0.3843, 0.0, 0.6157, 0.0, 1.0, 1.0, 1.0, 1.0, 0.6266, 0.0, 0.6266, 0.0, 0.9608, 1.0, 0.9608, 1.0, 0.0, 0.0, 0.0, 0.0, 1.0, 1.0, 1.0, 1.0, 0.0, 0.0, 0.0, 1.0, 0.0, 1.0, 1.0, 1.0, 1.0, 1.0, 0.0, 0.0, 1.0, 0.0, 0.0, 0.0, 0.0, 0.0, 1.0, 0.0, 0.0, 1.0, 0.0, 1.0, 0.0, 0.0, 0.0, 1.0, 1.0, 0.0, 1.0, 0.0, 1.0, 1.0, 1.0, 1.0, 1.0, 0.0, 1.0, 0.0, 1.0, 1.0, 1.0, 0.0, 1.0, 1.0, 1.0, 1.0, 1.0, 0.0, 1.0, 0.0, 0.3133, 1.0, 0.3133, 1.0, 0.0, 0.0, 0.0, 0.0, 0.9804, 1.0, 0.9804, 1.0, 0.9608, 0.0, 0.9608, 0.0, 0.6266, 1.0, 0.6266, 1.0, 0.3133, 0.0, 0.3133, 0.0, 1.0, 1.0, 1.0, 1.0, 0.9804, 0.0, 0.9804, 0.8079, 0.0, 0.8079, 1.0, 1.0, 1.0, 1.0, 0.0, 1.0, 0.1922, 0.0, 0.1922, 0.0, 0.3843, 1.0, 0.3843, 0.6158, 0.0, 0.6158, 1.0, 0.8079, 1.0, 0.8079, 0.0, 1.0, 4.315e-05, 0.0, 4.315e-05, 0.0, 0.1922, 1.0, 0.1922, 1.0, 0.0, 1.0, 1.0, 0.0, 1.0, 0.0, 0.0, 1.0, 0.0, 1.0, 1.0, 0.0, 1.0, 0.0, 0.0, 1.0, 0.0, 1.0, 1.0, 0.0, 1.0, 0.0, 0.0, 1.0, 0.0, 1.0, 1.0, 0.0, 1.0, 0.0, 0.0, 1.0, 0.0, 1.0, 1.0, 0.0, 1.0, 0.0, 0.0, 1.0, 0.0, 1.0, 1.0, 0.0, 1.0, 0.0, 0.0, 1.0, 0.0, 1.0, 1.0, 0.0, 1.0, 0.0, 0.0, 1.0, 0.0, 1.0, 1.0, 0.0, 1.0, 0.0, 0.0, 1.0, 0.0, 1.0, 1.0, 0.0, 1.0, 0.0, 0.0, 1.0, 0.0, 1.0, 1.0, 0.0, 1.0, 0.0, 0.0, 1.0, 0.0, 1.0, 1.0, 0.0, 1.0, 0.0, 0.0, 1.0, 0.0, 1.0, 1.0, 0.0, 1.0, 0.0, 0.0, 1.0, 0.0, 1.0, 1.0, 0.0, 1.0, 0.0, 0.0, 1.0, 0.0, 1.0, 1.0, 0.0, 1.0, 0.0, 0.0, 1.0, 0.0, 1.0, 1.0, 0.0, 1.0, 0.0, 0.0, 1.0, 0.0, 1.0, 1.0, 0.0, 1.0, 0.0, 0.0, 1.0, 0.0, 1.0, 1.0, 0.0, 1.0, 0.0, 0.0, 1.0, 0.0, 1.0, 1.0, 0.0, 1.0, 0.0, 0.0, 1.0, 0.0, 1.0, 1.0, 0.0, 1.0, 0.0, 0.0, 1.0, 0.0, 1.0, 1.0, 0.0, 1.0, 0.0, 0.0, 1.0, 0.0, 1.0, 1.0, 0.0, 1.0, 0.0, 0.0, 1.0, 0.0, 1.0, 1.0, 0.0, 1.0, 0.0, 0.0, 1.0, 0.0, 1.0, 1.0, 0.0, 1.0, 0.0, 0.0, 1.0, 0.0, 1.0, 1.0, 0.0, 1.0, 0.0, 0.0, 1.0, 0.0, 1.0, 1.0, 0.0, 1.0, 0.0, 0.0, 1.0, 0.0, 1.0, 1.0, 0.0, 1.0, 0.0, 0.0, 1.0, 0.0, 1.0, 1.0, 0.0, 1.0, 0.0, 0.0, 1.0, 0.0, 1.0, 1.0, 0.0, 1.0, 0.0, 0.0, 1.0, 0.0, 1.0, 1.0, 0.0, 1.0, 0.0, 0.0, 1.0, 0.0, 1.0, 1.0, 0.0, 1.0, 0.0, 0.0, 1.0, 0.0, 1.0, 1.0, 0.0, 1.0, 0.0, 0.0, 1.0, 0.0, 1.0, 1.0, 0.0, 1.0, 0.0, 0.0, 1.0, 0.0, 1.0, 1.0, 0.0, 1.0, 0.0, 0.0, 1.0, 0.0, 1.0, 1.0, 0.0, 1.0, 0.0, 0.0, 1.0, 0.0, 1.0, 1.0, 0.0, 1.0, 0.0, 0.0, 1.0, 0.0, 1.0, 1.0, 0.0, 1.0, 0.0, 0.0, 1.0, 0.0, 1.0, 1.0, 0.0, 1.0, 0.0, 0.0, 1.0, 0.0, 1.0, 1.0, 0.0, 1.0, 0.0, 0.0, 1.0, 0.0, 1.0, 1.0, 0.0, 1.0, 0.0, 0.0, 1.0, 0.0, 1.0, 1.0, 0.0, 1.0, 0.0, 0.0, 1.0, 0.0, 1.0, 1.0, 0.0, 1.0, 0.0, 0.0, 1.0, 0.0, 1.0, 1.0, 0.0, 1.0, 0.0, 0.0, 1.0, 0.0, 1.0, 1.0, 0.0, 1.0, 0.0, 0.0, 1.0, 0.0, 1.0, 1.0, 0.0, 1.0, 0.0, 0.0, 1.0, 0.0, 1.0, 1.0, 0.0, 1.0, 0.0, 0.0, 1.0, 0.0, 1.0, 1.0, 0.0, 1.0, 0.0, 0.0, 1.0, 0.0, 1.0, 1.0, 0.0, 1.0, 0.0, 0.0, 1.0, 0.0, 1.0, 1.0, 0.0, 1.0, 0.0, 0.0, 1.0, 0.0, 1.0, 1.0, 0.0, 1.0, 0.0, 0.0, 1.0, 0.0, 1.0, 1.0, 0.0, 1.0, 0.0, 0.0, 1.0, 0.0, 1.0, 1.0, 0.0, 1.0, 0.0, 0.0, 1.0, 0.0, 1.0, 1.0, 0.0, 1.0, 0.0, 0.0, 1.0, 0.0, 1.0, 1.0, 0.0, 1.0, 0.0, 0.0, 1.0, 0.0, 1.0, 1.0, 0.0, 1.0, 0.0, 0.0, 1.0, 0.0, 1.0, 1.0, 0.0, 1.0, 0.0, 0.0, 1.0, 0.0, 1.0, 1.0, 0.0, 1.0, 0.0, 0.0, 1.0, 0.0, 1.0, 1.0, 0.0, 1.0, 0.0, 0.0, 1.0, 0.0, 1.0, 1.0, 0.0, 1.0, 0.0, 0.0, 1.0, 0.0, 1.0, 1.0, 0.0, 1.0, 0.0, 0.0, 1.0, 0.0, 1.0, 1.0, 0.0, 1.0, 0.0, 0.0, 1.0, 0.0, 1.0, 1.0, 0.0, 1.0, 0.0, 0.0, 1.0, 0.0, 1.0, 1.0, 0.0, 1.0, 0.0, 0.0, 1.0, 0.0, 1.0, 1.0, 0.0, 1.0, 0.0, 0.0, 1.0, 0.0, 1.0, 1.0, 0.0, 1.0, 0.0, 0.0, 1.0, 0.0, 1.0, 1.0, 0.0, 1.0, 0.0, 0.0, 1.0, 0.0, 1.0, 1.0, 0.0, 1.0, 0.0, 0.0, 0.0, 1.0, 1.0, 1.0, 1.0, 0.0, 0.0, 0.0, 0.0, 1.0, 1.0, 1.0, 1.0, 0.0, 0.0, 0.0, 0.0, 1.0, 1.0, 1.0, 1.0, 0.0, 0.0, 0.0, 0.0, 1.0, 1.0, 1.0, 1.0, 0.0, 0.0, 0.0, 0.0, 1.0, 1.0, 1.0, 1.0, 0.0, 0.0, 0.0, 0.0, 1.0, 1.0, 1.0, 1.0, 0.0, 0.0, 0.0, 1.0, 0.0, 1.0, 1.0, 0.0, 1.0, 0.0, 0.0, 1.0, 0.0, 1.0, 1.0, 0.0, 1.0, 0.0, 0.0, 1.0, 0.0, 1.0, 1.0, 0.0, 1.0, 0.0, 0.0, 1.0, 0.0, 1.0, 1.0, 0.0, 1.0, 0.0, 0.0, 1.0, 0.0, 1.0, 1.0, 0.0, 1.0, 0.0, 0.0, 1.0, 0.0, 1.0, 1.0, 0.0, 1.0, 0.0, 0.0, 0.0, 1.0, 1.0, 1.0, 1.0, 0.0, 0.0, 0.0, 0.0, 1.0, 1.0, 1.0, 1.0, 0.0, 0.0, 0.0, 0.0, 1.0, 1.0, 1.0, 1.0, 0.0, 0.0, 0.0, 0.0, 1.0, 1.0, 1.0, 1.0, 0.0, 0.0, 0.0, 0.0, 1.0, 1.0, 1.0, 1.0, 0.0, 0.0, 0.0, 0.0, 1.0, 1.0, 1.0, 1.0, 0.0, 0.0, 0.0, 1.0, 0.0, 1.0, 1.0, 0.0, 1.0, 0.0, 0.0, 1.0, 0.0, 1.0, 1.0, 0.0, 1.0, 0.0, 0.0, 1.0, 0.0, 1.0, 1.0, 0.0, 1.0, 0.0, 0.0, 1.0, 0.0, 1.0, 1.0, 0.0, 1.0, 0.0, 0.0, 1.0, 0.0, 1.0, 1.0, 0.0, 1.0, 0.0, 0.0, 1.0, 0.0, 1.0, 1.0, 0.0, 1.0, 0.0, 0.0, 1.0, 0.0, 1.0, 0.0, 0.0, 0.0, 0.0, 0.0, 1.0, 1.0, 1.0, 1.0, 1.0, 0.0, 1.0, 0.0, 0.0, 0.0, 0.0, 0.0, 0.0, 1.0, 0.0, 1.0, 0.0, 1.0, 0.0, 1.0, 1.0, 1.0, 1.0, 1.0, 0.0, 1.0, 0.0, 1.0, 0.0, 1.0, 0.0, 1.0, 1.0, 1.0, 1.0, 1.0, 0.0, 1.0, 0.0, 1.0, 1.0, 1.0, 1.0, 1.0, 1.0, 1.0, 1.0, 1.0, 0.0, 1.0, 0.0, 1.0, 1.0, 1.0, 1.0, 1.0, 0.0, 1.0, 0.0, 1.0, 0.0, 1.0, 0.0, 1.0, 1.0, 1.0, 1.0, 1.0, 0.0, 1.0, 0.0, 1.0, 1.0, 1.0, 1.0, 1.0, 1.0, 1.0, 1.0, 1.0, 0.0, 1.0, 0.0, 1.0, 1.0, 1.0, 1.0, 1.0, 0.0, 1.0, 0.0, 1.0, 0.0, 1.0, 0.0, 1.0, 1.0, 1.0, 1.0, 1.0, 0.0, 1.0, 0.0, 1.0, 1.0, 1.0, 1.0, 1.0, 1.0, 1.0, 1.0, 1.0, 0.0, 1.0, 0.0, 1.0, 1.0, 1.0, 1.0, 1.0, 0.0, 1.0, 0.0, 1.0, 0.0, 1.0, 0.0, 1.0, 1.0, 1.0, 1.0, 1.0, 0.0, 1.0, 0.0, 1.0, 1.0, 1.0, 1.0, 1.0, 1.0, 1.0, 1.0, 1.0, 0.0, 1.0, 0.0, 1.0, 1.0, 1.0, 1.0, 1.0, 0.0, 1.0, 0.0, 1.0, 0.0, 1.0, 0.0, 1.0, 1.0, 1.0, 1.0, 1.0, 0.0, 1.0, 0.0, 1.0, 1.0, 1.0, 1.0, 1.0, 1.0, 1.0, 1.0, 1.0, 0.0, 1.0, 1.0, 1.0, 1.0, 0.0, 0.0, 0.0, 0.0, 1.0, 1.0, 1.0, 1.0, 0.0, 0.0, 0.0, 0.0, 1.0, 1.0, 1.0, 1.0, 0.0, 0.0, 0.0, 0.0, 1.0, 1.0, 1.0, 1.0, 0.0, 0.0, 0.0, 0.0, 1.0, 1.0, 1.0, 1.0, 0.0, 0.0, 0.0, 0.0, 0.0, 1.0, 0.0, 1.0, 0.0, 0.0, 0.0, 1.0, 0.0, 1.0, 1.0, 1.0, 1.0, 1.0, 0.0, 1.0, 1.0, 0.0, 1.0, 0.0, 1.0, 1.0, 1.0, 0.0, 1.0, 0.0, 0.0, 0.0, 0.0, 0.0, 1.0, 1.0, 1.0, 0.0, 1.0, 0.0, 1.0, 1.0, 1.0, 0.0, 1.0, 0.0, 1.0, 0.0, 1.0, 0.0, 1.0, 0.0, 1.0, 1.0, 1.0, 1.0, 1.0, 0.0, 1.0, 1.0, 1.0, 1.0, 1.0, 1.0, 1.0, 1.0, 1.0, 1.0, 1.0, 0.0, 1.0, 0.0, 1.0, 1.0, 1.0, 0.0, 1.0, 0.0, 1.0, 0.0, 1.0, 0.0, 1.0, 0.0, 1.0, 1.0, 1.0, 1.0, 1.0, 0.0, 1.0, 1.0, 1.0, 1.0, 1.0, 1.0, 1.0, 1.0, 1.0, 1.0, 1.0, 0.0, 1.0, 0.0, 1.0, 1.0, 1.0, 0.0, 1.0, 0.0, 1.0, 0.0, 1.0, 0.0, 1.0, 0.0, 1.0, 1.0, 1.0, 1.0, 1.0, 0.0, 1.0, 1.0, 1.0, 1.0, 1.0, 1.0, 1.0, 1.0, 1.0, 1.0, 1.0, 0.0, 1.0, 0.0, 1.0, 1.0, 1.0, 0.0, 1.0, 0.0, 1.0, 0.0, 1.0, 0.0, 1.0, 0.0, 1.0, 1.0, 1.0, 1.0, 1.0, 0.0, 1.0, 1.0, 1.0, 1.0, 1.0, 1.0, 1.0, 1.0, 1.0, 1.0, 1.0, 0.0, 1.0, 0.0, 1.0, 1.0, 1.0, 0.0, 1.0, 0.0, 1.0, 0.0, 1.0, 0.0, 1.0, 0.0, 1.0, 1.0, 1.0, 1.0, 1.0, 0.0, 1.0, 1.0, 1.0, 1.0, 1.0, 1.0, 1.0, 1.0, 1.0])
me_plane_004.materials.append(mat_mat_1)
me_plane_004.update()
me_plane_004.normals_split_custom_set([tuple(v) for v in zip(*[iter([-1.574e-07, -1.0, -9.891e-07, -1.18e-07, -1.0, -8.861e-07, -2.963e-08, -1.0, -4.67e-07, -0.07749, -0.997, -6.579e-07, -0.07749, -0.997, -6.823e-07, -0.07749, 0.997, -2.583e-08, -0.07749, 0.997, 4.63e-08, 2.611e-08, 1.0, -5.838e-08, 1.342e-08, 1.0, -3.735e-08, 2.465e-08, 1.0, -2.575e-08, 1.342e-08, 1.0, -3.735e-08, 1.181e-08, 1.0, -2.344e-08, 2.25e-08, 1.0, -7.201e-09, 0.0, 1.0, 0.0, 0.0, 1.0, 0.0, 0.0, 1.0, 0.0, 2.465e-08, 1.0, -2.575e-08, -1.574e-07, -1.0, -9.891e-07, -2.703e-07, -1.0, -1.566e-06, -2.703e-07, -1.0, -1.566e-06, -2.703e-07, -1.0, -1.566e-06, -2.252e-07, -1.0, -7.443e-07, -1.689e-07, -1.0, -7.025e-07, -1.18e-07, -1.0, -8.861e-07, -2.252e-07, -1.0, -7.443e-07, -1.8e-07, -1.0, 7.776e-08, -1.8e-07, -1.0, 7.776e-08, -1.2e-07, -1.0, -1.405e-07, -1.689e-07, -1.0, -7.025e-07, 1.181e-08, 1.0, -2.344e-08, 2.324e-08, 1.0, -3.365e-08, 4.501e-08, 1.0, -1.44e-08, 4.501e-08, 1.0, -1.44e-08, 2.25e-08, 1.0, -7.201e-09, 1.181e-08, 1.0, -2.344e-08, 1.342e-08, 1.0, -3.735e-08, 2.611e-08, 1.0, -5.838e-08, -2.029e-08, 1.0, -7.215e-08, 2.324e-08, 1.0, -3.365e-08, 0.0, -1.0, -5.772e-07, -2.963e-08, -1.0, -4.67e-07, -1.18e-07, -1.0, -8.861e-07, -1.689e-07, -1.0, -7.025e-07, -1.2e-07, -1.0, -1.405e-07, 7.815e-09, -8.089e-08, -1.0, 7.815e-09, -8.089e-08, -1.0, 7.815e-09, -8.089e-08, -1.0, -4.913e-08, -7.887e-08, -1.0, -4.913e-08, -7.887e-08, -1.0, 7.815e-09, -8.089e-08, -1.0, 7.815e-09, -8.089e-08, -1.0, 7.815e-09, -8.089e-08, -1.0, -0.03208, 1.153e-06, 0.9995, -1.907e-05, 1.294e-05, 1.0, -4.406e-05, -2.826e-06, 1.0, -4.408e-05, -8.222e-06, 1.0, -1.907e-05, 2.813e-06, 1.0, -0.03208, -3.441e-06, 0.9995, -0.09612, -4.646e-07, 0.9954, -0.09612, 4.002e-07, 0.9954, -0.07749, 0.997, 1.219e-06, 2.472e-08, 1.0, 1.271e-06, 1.659e-07, 1.0, 1.32e-06, 2.213e-07, 1.0, 1.038e-06, -0.07749, 0.997, 4.132e-07, -2.219e-08, -1.0, 0.0, -3.945e-08, -1.0, 0.0, -0.07749, -0.997, 1.615e-08, -0.07749, -0.997, 0.0, -2.958e-08, -1.0, 0.0, 0.0, -1.0, 0.0, 0.0, -1.0, 0.0, 0.0, -1.0, 0.0, 1.866e-09, -1.0, 0.0, 1.4e-09, -1.0, 0.0, -2.219e-08, -1.0, 0.0, -2.958e-08, -1.0, 0.0, 1.52e-07, 1.0, 1.011e-06, 2.027e-07, 1.0, 6.265e-07, 4.054e-07, 1.0, 1.253e-06, 4.054e-07, 1.0, 1.253e-06, 4.054e-07, 1.0, 1.253e-06, 2.213e-07, 1.0, 1.038e-06, 1.659e-07, 1.0, 1.32e-06, 0.0, 1.0, 7.215e-07, 0.0, 1.0, 0.0, 0.0, 1.0, 0.0, 2.027e-07, 1.0, 6.265e-07, 1.52e-07, 1.0, 1.011e-06, 3.733e-09, -1.0, 0.0, 3.733e-09, -1.0, 0.0, 2.488e-09, -1.0, 0.0, 1.4e-09, -1.0, 0.0, 1.866e-09, -1.0, 0.0, 0.0, -1.0, 0.0, -3.945e-08, -1.0, 0.0, -2.219e-08, -1.0, 0.0, 1.4e-09, -1.0, 0.0, 2.488e-09, -1.0, 0.0, 1.52e-07, 1.0, 1.011e-06, 1.659e-07, 1.0, 1.32e-06, 2.472e-08, 1.0, 1.271e-06, 0.0, 1.0, 2.164e-06, 0.0, 1.0, 7.215e-07, 3.126e-09, -8.089e-08, -1.0, 3.126e-09, -8.089e-08, -1.0, -5.15e-08, -7.887e-08, -1.0, -5.15e-08, -7.887e-08, -1.0, 3.126e-09, -8.089e-08, -1.0, 3.126e-09, -8.089e-08, -1.0, 3.126e-09, -8.089e-08, -1.0, 3.126e-09, -8.089e-08, -1.0, -0.09612, 3.915e-07, 0.9954, -0.03208, 1.164e-06, 0.9995, -1.909e-05, 1.282e-05, 1.0, -4.411e-05, -2.798e-06, 1.0, -4.411e-05, -8.183e-06, 1.0, -1.91e-05, 2.701e-06, 1.0, -0.03208, -3.44e-06, 0.9995, -0.09612, -4.676e-07, 0.9954, -1.0, 0.0, 0.0, -1.0, 0.0, 0.0, -1.0, 0.0, 0.0, -1.0, 0.0, 0.0, 1.0, 6.735e-08, -4.168e-07, 1.0, 5.826e-08, -2.417e-07, 1.0, 5.826e-08, -2.417e-07, 1.0, 6.735e-08, -4.168e-07, 1.018e-07, 7.705e-08, 1.0, 1.018e-07, 7.705e-08, 1.0, 1.018e-07, 7.705e-08, 1.0, 1.018e-07, 7.705e-08, 1.0, -5.023e-08, -7.705e-08, -1.0, -4.913e-08, -7.887e-08, -1.0, -4.913e-08, -7.887e-08, -1.0, -5.023e-08, -7.705e-08, -1.0, -0.07749, -0.997, -6.579e-07, -0.1545, -0.988, -9.486e-07, -0.1545, -0.988, -9.486e-07, -0.07749, -0.997, -6.823e-07, -0.07749, 0.997, -2.583e-08, -0.1545, 0.988, 0.0, -0.1545, 0.988, 0.0, -0.07749, 0.997, 4.63e-08, -5.023e-08, -7.705e-08, -1.0, 0.0, -7.705e-08, -1.0, 0.0, -7.705e-08, -1.0, -5.023e-08, -7.705e-08, -1.0, 1.001e-06, 0.0, 1.0, 1.001e-06, 0.0, 1.0, 1.001e-06, 0.0, 1.0, 1.001e-06, 0.0, 1.0, -1.0, 1.023e-07, 5.933e-08, -1.0, 1.023e-07, 5.933e-08, -1.0, 1.023e-07, 5.933e-08, -1.0, 1.023e-07, 5.933e-08, 1.0, 5.826e-08, -2.417e-07, 1.0, 4.917e-08, -6.657e-08, 1.0, 4.917e-08, -6.657e-08, 1.0, 5.826e-08, -2.417e-07, 0.3827, -1.573e-07, -0.9239, 0.7071, -1.135e-07, -0.7071, 0.7071, -1.135e-07, -0.7071, 0.3827, -1.573e-07, -0.9239, -0.3827, 1.049e-07, 0.9239, -0.7071, 1.703e-07, 0.7071, -0.7071, 1.703e-07, 0.7071, -0.3827, 1.049e-07, 0.9239, 0.7071, -1.135e-07, -0.7071, 0.9239, -5.243e-08, -0.3827, 0.9239, -5.243e-08, -0.3827, 0.7071, -1.135e-07, -0.7071, -0.7071, 1.703e-07, 0.7071, -0.9239, 2.097e-07, 0.3827, -0.9239, 2.097e-07, 0.3827, -0.7071, 1.703e-07, 0.7071, -0.4873, -0.8732, 0.0, -0.7598, -0.6502, 0.0, -0.7598, -0.6502, 0.0, -0.4873, -0.8732, 0.0, -0.938, 0.3466, 0.0, -0.7598, 0.6502, 0.0, -0.7598, 0.6502, 0.0, -0.938, 0.3466, 0.0, -0.7598, -0.6502, 0.0, -0.938, -0.3466, 0.0, -0.938, -0.3466, 0.0, -0.7598, -0.6502, 0.0, -0.7598, 0.6502, 0.0, -0.4873, 0.8732, 0.0, -0.4873, 0.8732, 0.0, -0.7598, 0.6502, 0.0, -1.0, 1.873e-06, 0.0, -1.0, 1.873e-06, 0.0, -1.0, 1.873e-06, 0.0, -1.0, 1.873e-06, 0.0, 1.0, -5.24e-08, -1.902e-08, 1.0, -5.24e-08, -1.902e-08, 1.0, -8.998e-08, 0.0, 1.0, -8.998e-08, 0.0, 1.016e-07, 7.705e-08, 1.0, 1.016e-07, 7.705e-08, 1.0, 1.016e-07, 7.705e-08, 1.0, 1.016e-07, 7.705e-08, 1.0, -5.15e-08, -7.887e-08, -1.0, -5.15e-08, -7.887e-08, -1.0, -5.036e-08, -7.705e-08, -1.0, -5.036e-08, -7.705e-08, -1.0, -0.1545, 0.988, 0.0, -0.1545, 0.988, 0.0, -0.07749, 0.997, 1.219e-06, -0.07749, 0.997, 4.132e-07, -0.1545, -0.988, 0.0, -0.1545, -0.988, 0.0, -0.07749, -0.997, 0.0, -0.07749, -0.997, 1.615e-08, 0.0, -7.705e-08, -1.0, 0.0, -7.705e-08, -1.0, -5.036e-08, -7.705e-08, -1.0, -5.036e-08, -7.705e-08, -1.0, 0.0, 0.0, 1.0, 0.0, 0.0, 1.0, 0.0, 0.0, 1.0, 0.0, 0.0, 1.0, -1.0, 1.255e-07, 8.899e-08, -1.0, 1.255e-07, 8.899e-08, -1.0, 1.255e-07, 8.899e-08, -1.0, 1.255e-07, 8.899e-08, 1.0, -1.481e-08, -3.804e-08, 1.0, -1.481e-08, -3.804e-08, 1.0, -5.24e-08, -1.902e-08, 1.0, -5.24e-08, -1.902e-08, 0.7071, -1.634e-07, -0.7071, 0.7071, -1.634e-07, -0.7071, 0.3827, -1.341e-07, -0.9239, 0.3827, -1.341e-07, -0.9239, -0.7071, 1.593e-07, 0.7071, -0.7071, 1.593e-07, 0.7071, -0.3827, 1.303e-07, 0.9239, -0.3827, 1.303e-07, 0.9239, 0.9239, -1.678e-07, -0.3827, 0.9239, -1.678e-07, -0.3827, 0.7071, -1.634e-07, -0.7071, 0.7071, -1.634e-07, -0.7071, -0.9239, 1.64e-07, 0.3827, -0.9239, 1.64e-07, 0.3827, -0.7071, 1.593e-07, 0.7071, -0.7071, 1.593e-07, 0.7071, -0.7598, 0.6502, 0.0, -0.7598, 0.6502, 0.0, -0.4873, 0.8732, 0.0, -0.4873, 0.8732, 0.0, -0.7598, -0.6502, 0.0, -0.7598, -0.6502, 0.0, -0.938, -0.3466, 0.0, -0.938, -0.3466, 0.0, -0.938, 0.3466, 0.0, -0.938, 0.3466, 0.0, -0.7598, 0.6502, 0.0, -0.7598, 0.6502, 0.0, -0.4874, -0.8732, 0.0, -0.4874, -0.8732, 0.0, -0.7598, -0.6502, 0.0, -0.7598, -0.6502, 0.0, -1.0, 6.263e-08, 0.0, -1.0, 6.263e-08, 0.0, -1.0, 6.263e-08, 0.0, -1.0, 6.263e-08, 0.0, -3.21e-07, -1.0, -5.588e-07, -3.21e-07, -1.0, -5.588e-07, -3.21e-07, -1.0, -5.588e-07, -3.21e-07, -1.0, -5.588e-07, 1.0, -4.357e-08, -4.669e-07, 1.0, -4.357e-08, -4.669e-07, 1.0, -4.357e-08, -4.669e-07, 1.0, -4.357e-08, -4.669e-07, 0.0, 1.0, 0.0, 0.0, 1.0, 0.0, 0.0, 1.0, 0.0, 0.0, 1.0, 0.0, 0.0, 0.0, 1.0, 0.0, 0.0, 1.0, 0.0, 0.0, 1.0, 0.0, 0.0, 1.0, 0.0, 0.0, -1.0, 0.0, 0.0, -1.0, 0.0, 0.0, -1.0, 0.0, 0.0, -1.0, 0.0, 1.0, 8.301e-08, 0.0, 1.0, 8.301e-08, 0.0, 1.0, 8.301e-08, 0.0, 1.0, 8.301e-08, 0.0, 0.0, -1.0, 0.0, 0.0, -1.0, 0.0, 0.0, -1.0, 0.0, 0.0, -1.0, 0.0, -1.0, -8.301e-08, 0.0, -1.0, -8.301e-08, 0.0, -1.0, -8.301e-08, 0.0, -1.0, -8.301e-08, 0.0, 0.0, 1.0, 0.0, 0.0, 1.0, 0.0, 0.0, 1.0, 0.0, 0.0, 1.0, -1.0, 5.484e-07, 4.261e-08, -1.0, 5.484e-07, 4.261e-08, -1.0, 5.484e-07, 4.261e-08, -1.0, 5.484e-07, 4.261e-08, 1.0, -5.484e-07, -5.326e-08, 1.0, -5.484e-07, -5.326e-08, 1.0, -5.484e-07, -5.326e-08, 1.0, -5.484e-07, -5.326e-08, 0.0, 1.0, 2.075e-07, 0.0, 1.0, 2.075e-07, 0.0, 1.0, 2.075e-07, 0.0, 1.0, 2.075e-07, 0.0, 0.0, -1.0, 0.0, 0.0, -1.0, 0.0, 0.0, -1.0, 0.0, 0.0, -1.0, -6.968e-07, -1.0, -1.245e-07, -6.968e-07, -1.0, -1.245e-07, -6.968e-07, -1.0, -1.245e-07, -6.968e-07, -1.0, -1.245e-07, 0.0, 0.0, 1.0, 0.0, 0.0, 1.0, 0.0, 0.0, 1.0, 0.0, 0.0, 1.0, -1.0, 0.0, 4.261e-08, -1.0, 0.0, 4.261e-08, -1.0, 0.0, 4.261e-08, -1.0, 0.0, 4.261e-08, 1.0, 0.0, -6.391e-08, 1.0, 0.0, -6.391e-08, 1.0, 0.0, -6.391e-08, 1.0, 0.0, -6.391e-08, 0.0, 1.0, 3.113e-08, 0.0, 1.0, 3.113e-08, 0.0, 1.0, 3.113e-08, 0.0, 1.0, 3.113e-08, 0.0, 0.0, -1.0, 0.0, 0.0, -1.0, 0.0, 0.0, -1.0, 0.0, 0.0, -1.0, 0.0, -1.0, -3.372e-08, 0.0, -1.0, -3.372e-08, 0.0, -1.0, -3.372e-08, 0.0, -1.0, -3.372e-08, 0.0, 0.0, 1.0, 0.0, 0.0, 1.0, 0.0, 0.0, 1.0, 0.0, 0.0, 1.0, -1.0, 0.0, 8.521e-08, -1.0, 0.0, 8.521e-08, -1.0, 0.0, 8.521e-08, -1.0, 0.0, 8.521e-08, 1.0, 0.0, -8.521e-08, 1.0, 0.0, -8.521e-08, 1.0, 0.0, -8.521e-08, 1.0, 0.0, -8.521e-08, 0.0, 1.0, 2.075e-08, 0.0, 1.0, 2.075e-08, 0.0, 1.0, 2.075e-08, 0.0, 1.0, 2.075e-08, 2.99e-06, 1.534e-06, -1.0, 2.99e-06, 1.534e-06, -1.0, 2.99e-06, 1.534e-06, -1.0, 2.99e-06, 1.534e-06, -1.0, -6.968e-07, -1.0, -1.245e-07, -6.968e-07, -1.0, -1.245e-07, -6.968e-07, -1.0, -1.245e-07, -6.968e-07, -1.0, -1.245e-07, 3.217e-07, 0.0, 1.0, 3.217e-07, 0.0, 1.0, 3.217e-07, 0.0, 1.0, 3.217e-07, 0.0, 1.0, -1.0, 0.0, 8.521e-08, -1.0, 0.0, 8.521e-08, -1.0, 0.0, 8.521e-08, -1.0, 0.0, 8.521e-08, 1.0, 2.742e-07, -7.456e-08, 1.0, 2.742e-07, -7.456e-08, 1.0, 2.742e-07, -7.456e-08, 1.0, 2.742e-07, -7.456e-08, 0.0, 1.0, 4.151e-08, 0.0, 1.0, 4.151e-08, 0.0, 1.0, 4.151e-08, 0.0, 1.0, 4.151e-08, 0.0, 0.0, -1.0, 0.0, 0.0, -1.0, 0.0, 0.0, -1.0, 0.0, 0.0, -1.0, 0.0, -1.0, -8.301e-08, 0.0, -1.0, -8.301e-08, 0.0, -1.0, -8.301e-08, 0.0, -1.0, -8.301e-08, 0.0, 0.0, 1.0, 0.0, 0.0, 1.0, 0.0, 0.0, 1.0, 0.0, 0.0, 1.0, -1.0, 5.484e-07, 6.391e-08, -1.0, 5.484e-07, 6.391e-08, -1.0, 5.484e-07, 6.391e-08, -1.0, 5.484e-07, 6.391e-08, 1.0, -2.742e-07, -5.326e-08, 1.0, -2.742e-07, -5.326e-08, 1.0, -2.742e-07, -5.326e-08, 1.0, -2.742e-07, -5.326e-08, -1.0, 3.843e-08, -1.833e-14, -1.0, 3.843e-08, -1.833e-14, -1.0, 3.843e-08, -1.833e-14, -1.0, 3.843e-08, -1.833e-14, 0.0, -1.0, 5.983e-07, 0.0, -1.0, 5.983e-07, 0.0, -1.0, 5.983e-07, 0.0, -1.0, 5.983e-07, 1.0, -5.765e-08, 2.749e-14, 1.0, -5.765e-08, 2.749e-14, 1.0, -5.765e-08, 2.749e-14, 1.0, -5.765e-08, 2.749e-14, -5.706e-13, 1.0, -5.983e-07, -5.706e-13, 1.0, -5.983e-07, -5.706e-13, 1.0, -5.983e-07, -5.706e-13, 1.0, -5.983e-07, 0.0, 7.668e-08, 1.0, 0.0, 7.668e-08, 1.0, 0.0, 7.668e-08, 1.0, 0.0, 7.668e-08, 1.0, -7.679e-07, 5.722e-14, -1.0, -7.679e-07, 5.722e-14, -1.0, -7.679e-07, 5.722e-14, -1.0, -7.679e-07, 5.722e-14, -1.0, -1.0, 3.843e-08, 0.0, -1.0, 3.843e-08, 0.0, -1.0, 3.843e-08, 0.0, -1.0, 3.843e-08, 0.0, 0.0, -1.0, 0.0, 0.0, -1.0, 0.0, 0.0, -1.0, 0.0, 0.0, -1.0, 0.0, 1.0, -5.765e-08, 0.0, 1.0, -5.765e-08, 0.0, 1.0, -5.765e-08, 0.0, 1.0, -5.765e-08, 0.0, 0.0, 1.0, 0.0, 0.0, 1.0, 0.0, 0.0, 1.0, 0.0, 0.0, 1.0, 0.0, 0.0, 0.0, 1.0, 0.0, 0.0, 1.0, 0.0, 0.0, 1.0, 0.0, 0.0, 1.0, 0.0, 0.0, -1.0, 0.0, 0.0, -1.0, 0.0, 0.0, -1.0, 0.0, 0.0, -1.0, -1.0, 1.922e-08, 2.39e-07, -1.0, 1.922e-08, 2.39e-07, -1.0, 1.922e-08, 2.39e-07, -1.0, 1.922e-08, 2.39e-07, 0.0, -1.0, 0.0, 0.0, -1.0, 0.0, 0.0, -1.0, 0.0, 0.0, -1.0, 0.0, 1.0, -2.882e-08, -3.585e-07, 1.0, -2.882e-08, -3.585e-07, 1.0, -2.882e-08, -3.585e-07, 1.0, -2.882e-08, -3.585e-07, 0.0, 1.0, 3.737e-07, 0.0, 1.0, 3.737e-07, 0.0, 1.0, 3.737e-07, 0.0, 1.0, 3.737e-07, 0.0, 0.0, 1.0, 0.0, 0.0, 1.0, 0.0, 0.0, 1.0, 0.0, 0.0, 1.0, 0.0, 0.0, -1.0, 0.0, 0.0, -1.0, 0.0, 0.0, -1.0, 0.0, 0.0, -1.0, -1.0, 5.603e-08, 0.0, -1.0, 5.603e-08, 0.0, -1.0, 5.603e-08, 0.0, -1.0, 5.603e-08, 0.0, 0.0, -1.0, 0.0, 0.0, -1.0, 0.0, 0.0, -1.0, 0.0, 0.0, -1.0, 0.0, 1.0, -4.669e-08, 0.0, 1.0, -4.669e-08, 0.0, 1.0, -4.669e-08, 0.0, 1.0, -4.669e-08, 0.0, 0.0, 1.0, 0.0, 0.0, 1.0, 0.0, 0.0, 1.0, 0.0, 0.0, 1.0, 0.0, 0.0, -7.668e-08, 1.0, 0.0, -7.668e-08, 1.0, 0.0, -7.668e-08, 1.0, 0.0, -7.668e-08, 1.0, 0.0, 7.668e-08, -1.0, 0.0, 7.668e-08, -1.0, 0.0, 7.668e-08, -1.0, 0.0, 7.668e-08, -1.0, -1.0, 2.693e-08, 3.891e-07, -1.0, 2.693e-08, 3.891e-07, -1.0, 2.693e-08, 3.891e-07, -1.0, 2.693e-08, 3.891e-07, 0.0, -1.0, 6.105e-08, 0.0, -1.0, 6.105e-08, 0.0, -1.0, 6.105e-08, 0.0, -1.0, 6.105e-08, 1.0, -2.463e-07, 0.0, 1.0, -2.463e-07, 0.0, 1.0, -2.463e-07, 0.0, 1.0, -2.463e-07, 0.0, 0.0, 1.0, 0.0, 0.0, 1.0, 0.0, 0.0, 1.0, 0.0, 0.0, 1.0, 0.0, 0.0, 0.0, 1.0, 0.0, 0.0, 1.0, 0.0, 0.0, 1.0, 0.0, 0.0, 1.0, 0.0, 0.0, -1.0, 0.0, 0.0, -1.0, 0.0, 0.0, -1.0, 0.0, 0.0, -1.0, -1.0, 3.078e-08, 1.945e-07, -1.0, 3.078e-08, 1.945e-07, -1.0, 3.078e-08, 1.945e-07, -1.0, 3.078e-08, 1.945e-07, 3.21e-07, 1.0, 0.0, 3.21e-07, 1.0, 0.0, 3.21e-07, 1.0, 0.0, 3.21e-07, 1.0, 0.0, 1.0, 2.463e-07, 0.0, 1.0, 2.463e-07, 0.0, 1.0, 2.463e-07, 0.0, 1.0, 2.463e-07, 0.0, 0.0, -1.0, 2.794e-07, 0.0, -1.0, 2.794e-07, 0.0, -1.0, 2.794e-07, 0.0, -1.0, 2.794e-07, 0.0, 0.0, 1.0, 0.0, 0.0, 1.0, 0.0, 0.0, 1.0, 0.0, 0.0, 1.0, -6.773e-07, 0.0, -1.0, -6.773e-07, 0.0, -1.0, -6.773e-07, 0.0, -1.0, -6.773e-07, 0.0, -1.0, -1.0, 1.01e-07, 7.699e-08, -1.0, 1.01e-07, 7.699e-08, -1.0, 1.01e-07, 7.699e-08, -1.0, 1.01e-07, 7.699e-08, -2.675e-07, -1.0, 1.419e-08, -2.675e-07, -1.0, 1.419e-08, -2.675e-07, -1.0, 1.419e-08, -2.675e-07, -1.0, 1.419e-08, 1.0, 0.0, -8.703e-08, 1.0, 0.0, -8.703e-08, 1.0, 0.0, -8.703e-08, 1.0, 0.0, -8.703e-08, 0.0, 1.0, -1.398e-08, 0.0, 1.0, -1.398e-08, 0.0, 1.0, -1.398e-08, 0.0, 1.0, -1.398e-08, 0.0, 0.0, 1.0, 0.0, 0.0, 1.0, 0.0, 0.0, 1.0, 0.0, 0.0, 1.0, 0.0, -8.996e-08, -1.0, 0.0, -8.996e-08, -1.0, 0.0, -8.996e-08, -1.0, 0.0, -8.996e-08, -1.0, -1.0, 1.428e-07, 7.699e-08, -1.0, 1.428e-07, 7.699e-08, -1.0, 1.428e-07, 7.699e-08, -1.0, 1.428e-07, 7.699e-08, 3.21e-07, 1.0, -3.606e-08, 3.21e-07, 1.0, -3.606e-08, 3.21e-07, 1.0, -3.606e-08, 3.21e-07, 1.0, -3.606e-08, 1.0, 3.332e-07, -7.029e-08, 1.0, 3.332e-07, -7.029e-08, 1.0, 3.332e-07, -7.029e-08, 1.0, 3.332e-07, -7.029e-08, 0.0, -1.0, 1.202e-08, 0.0, -1.0, 1.202e-08, 0.0, -1.0, 1.202e-08, 0.0, -1.0, 1.202e-08, 0.0, 0.0, 1.0, 0.0, 0.0, 1.0, 0.0, 0.0, 1.0, 0.0, 0.0, 1.0, 0.0, -8.996e-08, -1.0, 0.0, -8.996e-08, -1.0, 0.0, -8.996e-08, -1.0, 0.0, -8.996e-08, -1.0, -1.0, 1.338e-07, -6.014e-15, -1.0, 8.92e-08, 2.382e-08, -1.0, 5.045e-08, -1.203e-14, -1.0, 5.045e-08, -1.203e-14, 0.0, -1.0, 0.0, 0.0, -1.0, 1.286e-08, 0.0, -1.0, 1.286e-08, 0.0, -1.0, 0.0, 1.0, -3.784e-08, -1.495e-07, 1.0, -3.784e-08, -1.495e-07, 1.0, -8.5e-08, -1.208e-07, 1.0, -1.275e-07, -1.495e-07, 0.0, 1.0, -7.626e-08, 0.0, 1.0, -7.626e-08, 0.0, 1.0, -7.626e-08, 0.0, 1.0, -7.626e-08, 0.0, 0.0, 1.0, 0.0, 0.0, 1.0, 0.0, 0.0, 1.0, 0.0, 0.0, 1.0, 0.0, 2.012e-08, -1.0, 0.0, 2.012e-08, -1.0, 0.0, 4.023e-08, -1.0, 0.0, 4.023e-08, -1.0, 0.0, 2.012e-08, -1.0, 0.0, 0.0, -1.0, 0.0, 0.0, -1.0, 0.0, 2.012e-08, -1.0, 1.0, -8.5e-08, -1.208e-07, 1.0, -1.086e-07, -1.065e-07, 1.0, -2.172e-07, -1.495e-07, 1.0, -1.275e-07, -1.495e-07, -1.0, 1.338e-07, -6.014e-15, -1.0, 2.172e-07, 0.0, -1.0, 1.086e-07, 3.572e-08, -1.0, 8.92e-08, 2.382e-08, 0.0, 1.0, -1.225e-08, 0.0, 0.9854, -0.1702, 0.0, 0.9854, -0.1702, 0.0, 1.0, -1.225e-08, -1.0, 1.086e-07, 3.572e-08, -1.0, 1.753e-07, 1.43e-07, -1.0, 2.219e-07, 1.62e-07, -1.0, 8.92e-08, 2.382e-08, 0.0, -1.0, 1.286e-08, 0.0, -0.9832, 0.1825, 0.0, -0.9832, 0.1825, 0.0, -1.0, 1.286e-08, 1.0, -8.5e-08, -1.208e-07, 1.0, -1.11e-07, -1.584e-07, 1.0, -8.767e-08, -1.385e-07, 1.0, -1.086e-07, -1.065e-07, 0.0, 0.9854, -0.1702, 0.0, 0.8435, -0.5371, 0.0, 0.8435, -0.5371, 0.0, 0.9854, -0.1702, -1.0, 1.753e-07, 1.43e-07, -1.0, 7.692e-08, 2.126e-07, -1.0, 1.575e-07, 2.185e-07, -1.0, 2.219e-07, 1.62e-07, 0.0, -0.9832, 0.1825, 0.0, -0.8344, 0.5512, 0.0, -0.8344, 0.5512, 0.0, -0.9832, 0.1825, 1.0, -1.11e-07, -1.584e-07, 1.0, -7.873e-08, -2.611e-07, 1.0, -3.846e-08, -2.691e-07, 1.0, -8.767e-08, -1.385e-07, 0.0, 0.8435, -0.5371, 0.0, 0.6595, -0.7517, 0.0, 0.6595, -0.7517, 0.0, 0.8435, -0.5371, -1.0, 7.692e-08, 2.126e-07, -1.0, -1.64e-07, 2.531e-07, -1.0, -1.638e-07, 2.47e-07, -1.0, 1.575e-07, 2.185e-07, 0.0, -0.8344, 0.5512, 0.0, -0.6214, 0.7835, 0.0, -0.6214, 0.7835, 0.0, -0.8344, 0.5512, 1.0, -7.873e-08, -2.611e-07, 1.0, 1.206e-07, -2.72e-07, 1.0, 1.253e-07, -2.695e-07, 1.0, -3.846e-08, -2.691e-07, 0.0, 0.6595, -0.7517, 0.0, 0.3444, -0.9388, 0.0, 0.3444, -0.9388, 0.0, 0.6595, -0.7517, -1.0, -1.64e-07, 2.531e-07, -1.0, -7.385e-08, 2.28e-07, -1.0, -1.001e-07, 2.502e-07, -1.0, -1.638e-07, 2.47e-07, 0.0, -0.6214, 0.7835, 7.808e-07, -0.3013, 0.9535, 7.808e-07, -0.3013, 0.9535, 0.0, -0.6214, 0.7835, 1.0, 1.206e-07, -2.72e-07, 1.0, 7.208e-08, -3.278e-07, 1.0, 3.463e-08, -3.595e-07, 1.0, 1.253e-07, -2.695e-07, 0.0, 0.3444, -0.9388, 0.0, 0.04183, -0.9991, 0.0, 0.04183, -0.9991, 0.0, 0.3444, -0.9388, -1.0, -7.385e-08, 2.28e-07, -1.0, -1.019e-08, 1.742e-07, -1.0, -1.019e-08, 1.742e-07, -1.0, -1.001e-07, 2.502e-07, 7.808e-07, -0.3013, 0.9535, 1.507e-06, -0.0414, 0.9991, 1.507e-06, -0.0414, 0.9991, 7.808e-07, -0.3013, 0.9535, 1.0, 7.208e-08, -3.278e-07, 1.0, -5.604e-08, -4.364e-07, 1.0, -5.604e-08, -4.364e-07, 1.0, 3.463e-08, -3.595e-07, -1.0, 0.0, 0.0, -1.0, 2.678e-07, 1.68e-07, -1.0, 2.172e-07, 2.242e-07, -1.0, 0.0, 0.0, 0.0, 1.0, -4.517e-07, 0.0, 1.0, -4.517e-07, 0.0, 1.0, -1.011e-06, 0.0, 1.0, -1.011e-06, 1.0, -3.015e-07, -1.943e-07, 1.0, -2.522e-08, -1.495e-07, 1.0, -2.522e-08, -1.495e-07, 1.0, -1.755e-07, -2.616e-07, 0.0, -4.023e-08, 1.0, 0.0, -4.023e-08, 1.0, 0.0, -4.023e-08, 1.0, 0.0, -4.023e-08, 1.0, 0.0, 0.0, -1.0, 0.0, 0.0, -1.0, 0.0, 0.0, -1.0, 0.0, 0.0, -1.0, 0.0, 0.0, -1.0, 0.0, 0.0, -1.0, 0.0, 0.0, -1.0, 0.0, 0.0, -1.0, 1.0, -3.257e-07, -3.737e-07, 1.0, -4.396e-07, -2.166e-07, 1.0, -3.015e-07, -1.943e-07, 1.0, -1.755e-07, -2.616e-07, -1.322e-07, -1.0, -1.283e-07, -1.322e-07, -1.0, -1.283e-07, -1.322e-07, -1.0, -1.283e-07, -1.322e-07, -1.0, -1.283e-07, -1.0, 4.017e-07, 2.52e-07, -1.0, 4.343e-07, 4.485e-07, -1.0, 2.172e-07, 2.242e-07, -1.0, 2.678e-07, 1.68e-07, 0.0, -0.9854, -0.1702, 0.0, -0.9854, -0.1702, 0.0, -1.0, 8.052e-08, 0.0, -1.0, 8.052e-08, -1.0, 1.664e-07, 2.506e-08, -1.0, 2.089e-07, 3.146e-08, -1.0, 4.017e-07, 2.52e-07, -1.0, 2.678e-07, 1.68e-07, 0.0, 0.9832, 0.1825, 0.0, 0.9832, 0.1825, 0.0, 1.0, -4.517e-07, 0.0, 1.0, -4.517e-07, 1.0, -3.572e-07, -3.371e-08, 1.0, -3.051e-07, -2.685e-08, 1.0, -3.015e-07, -1.943e-07, 1.0, -4.396e-07, -2.166e-07, 0.0, -0.8435, -0.5371, 0.0, -0.8435, -0.5371, 0.0, -0.9854, -0.1702, 0.0, -0.9854, -0.1702, -1.0, 0.0, 2.555e-07, -1.0, 0.0, 3.39e-07, -1.0, 2.089e-07, 3.146e-08, -1.0, 1.664e-07, 2.506e-08, 0.0, 0.8344, 0.5512, 0.0, 0.8344, 0.5512, 0.0, 0.9832, 0.1825, 0.0, 0.9832, 0.1825, 1.0, -4.259e-08, -2.825e-07, 1.0, -5.698e-08, -2.129e-07, 1.0, -3.051e-07, -2.685e-08, 1.0, -3.572e-07, -3.371e-08, 0.0, -0.6595, -0.7517, 0.0, -0.6595, -0.7517, 0.0, -0.8435, -0.5371, 0.0, -0.8435, -0.5371, -1.0, 3.874e-07, 4.76e-07, -1.0, 4.332e-07, 4.629e-07, -1.0, 0.0, 3.39e-07, -1.0, 0.0, 2.555e-07, 0.0, 0.6214, 0.7835, 0.0, 0.6214, 0.7835, 0.0, 0.8344, 0.5512, 0.0, 0.8344, 0.5512, 1.0, -2.166e-07, -3.858e-07, 1.0, -1.937e-07, -3.966e-07, 1.0, -5.698e-08, -2.129e-07, 1.0, -4.259e-08, -2.825e-07, 0.0, -0.3444, -0.9388, 0.0, -0.3444, -0.9388, 0.0, -0.6595, -0.7517, 0.0, -0.6595, -0.7517, -1.0, 4.792e-07, 2.016e-07, -1.0, 3.391e-07, 1.426e-07, -1.0, 4.332e-07, 4.629e-07, -1.0, 3.874e-07, 4.76e-07, 0.0, 0.3013, 0.9535, 0.0, 0.3013, 0.9535, 0.0, 0.6214, 0.7835, 0.0, 0.6214, 0.7835, 1.0, -1.454e-07, -3.768e-07, 1.0, -2.223e-07, -3.526e-07, 1.0, -1.937e-07, -3.966e-07, 1.0, -2.166e-07, -3.858e-07, 0.0, -0.04183, -0.9991, 0.0, -0.04183, -0.9991, 0.0, -0.3444, -0.9388, 0.0, -0.3444, -0.9388, -1.0, 0.0, 0.0, -1.0, 0.0, 0.0, -1.0, 3.391e-07, 1.426e-07, -1.0, 4.792e-07, 2.016e-07, 0.0, 0.0414, 0.9991, 0.0, 0.0414, 0.9991, 0.0, 0.3013, 0.9535, 0.0, 0.3013, 0.9535, 1.0, 4.075e-08, -4.355e-07, 1.0, 4.075e-08, -4.355e-07, 1.0, -2.223e-07, -3.526e-07, 1.0, -1.454e-07, -3.768e-07])] * 3)])
arm_armature_003 = bpy.data.armatures.new('Armature.003')  # bones are not reproduced

# ---- objects
ob_armature_002 = bpy.data.objects.new('Armature.002', arm_armature_003)
ob_plane = bpy.data.objects.new('Plane', me_plane_004)

# ---- transforms, parenting, visibility, modifiers, constraints
ob_armature_002.location = (0.0, 0.0, 0.0)
ob_armature_002.show_in_front = True
ob_plane.parent = ob_armature_002
ob_plane.location = (0.0, 0.0, 0.0)
_vg = ob_plane.vertex_groups.new(name='Bone')
_vg.add([80, 81, 82, 83, 84, 85, 86, 87, 160, 161, 162, 163, 164, 165, 166, 167, 168, 169, 170, 171, 172, 173, 174, 175, 176, 177, 178, 179, 180, 181, 182, 183, 184, 185, 186, 187, 188, 189, 190, 191], 1.0, 'REPLACE')
_vg = ob_plane.vertex_groups.new(name='Bone.001')
_vg.add([88, 89, 90, 91, 92, 93, 94, 95, 96, 97, 98, 99, 100, 101, 102, 103, 104, 105, 106, 107, 108, 109, 110, 111, 112, 113, 114, 115, 116, 117, 118, 119, 120, 121, 122, 123, 124, 125, 126, 127, 128, 129, 130, 131, 132, 133, 134, 135, 136, 137, 138, 139, 140, 141, 142, 143, 144, 145, 146, 147, 148, 149, 150, 151, 152, 153, 154, 155, 156, 157, 158, 159, 192, 193, 194, 195, 196, 197, 198, 199, 200, 201, 202, 203, 204, 205, 206, 207, 208, 209, 210, 211, 212, 213, 214, 215, 216, 217, 218, 219, 220, 221, 222, 223, 224, 225, 226, 227, 228, 229, 230, 231, 232, 233, 234, 235, 236, 237, 238, 239, 240, 241, 242, 243, 244, 245, 246, 247], 1.0, 'REPLACE')
_vg = ob_plane.vertex_groups.new(name='Bone.002')
_vg.add([0, 1, 2, 3, 4, 5, 6, 7, 8, 9, 10, 11, 12, 13, 14, 15, 16, 17, 18, 19, 20, 21, 22, 23, 24, 25, 26, 27, 28, 29, 30, 31, 32, 33, 34, 35, 36, 37, 38, 39, 40, 41, 42, 43, 44, 45, 46, 47, 48, 49, 50, 51, 52, 53, 54, 55, 56, 57, 58, 59, 60, 61, 62, 63, 64, 65, 66, 67, 68, 69, 70, 71, 72, 73, 74, 75, 76, 77, 78, 79], 1.0, 'REPLACE')
_m = ob_plane.modifiers.new('Armature', 'ARMATURE')
_m.object = ob_armature_002

# ---- collection membership
col_collection.objects.link(ob_armature_002)
col_collection.objects.link(ob_plane)

# ---- scene / render settings (as saved in the file)
scene.frame_start = 1; scene.frame_end = 250; scene.frame_set(0)
scene.render.engine = 'BLENDER_EEVEE_NEXT'
scene.render.fps = 30
scene.cycles.sampling_pattern = 'TABULATED_SOBOL'
scene.eevee.ray_tracing_options.trace_max_roughness = 0.0
bpy.context.view_layer.update()

# ---- added for rendering (the .blend has no active camera and no usable light): camera, sun
cam_auto = bpy.data.cameras.new('AutoCamera')
cam_auto.lens = 50.0
cam_auto.sensor_width = 36.0
cam_auto.clip_end = 1000.0
ob_auto_camera = bpy.data.objects.new('AutoCamera', cam_auto)
scene.collection.objects.link(ob_auto_camera)
ob_auto_camera.location = (4.41808, -6.47001, 6.61134)
ob_auto_camera.rotation_euler = (1.09748, -7.21219e-08, 0.694738)
scene.camera = ob_auto_camera
light_auto_sun = bpy.data.lights.new('AutoSun', 'SUN')
light_auto_sun.energy = 3.0
light_auto_sun.angle = 0.0523599
ob_auto_sun = bpy.data.objects.new('AutoSun', light_auto_sun)
scene.collection.objects.link(ob_auto_sun)
ob_auto_sun.rotation_euler = (0.872665, 0.174533, 0.523599)
bpy.context.view_layer.update()
